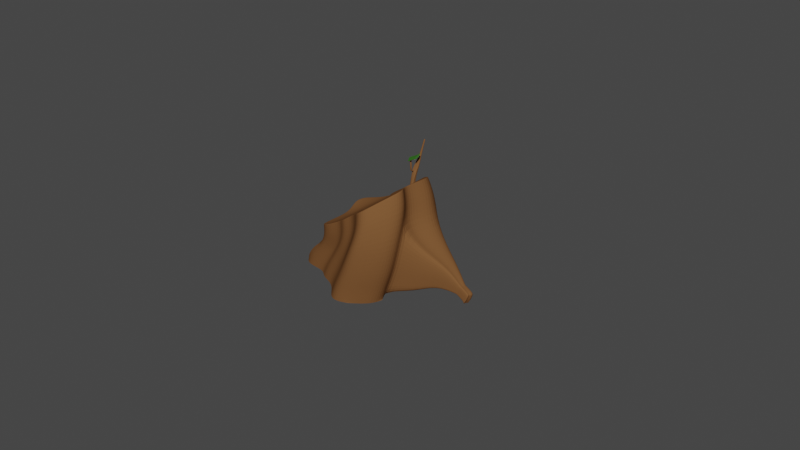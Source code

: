 # Source: stump.blend  (saved by Blender 2.83.20; exported with 4.5.12 LTS)
import bpy
from mathutils import Matrix  # noqa: F401  (used for matrix-valued properties, if any)

bpy.ops.wm.read_factory_settings(use_empty=True)
scene = bpy.context.scene
scene.name = 'Scene'

# ---- collections
col_collection = bpy.data.collections.new('Collection'); scene.collection.children.link(col_collection)

# ---- materials (node trees are filled in below, after node groups)
mat_material_004 = bpy.data.materials.new('Material.004')
mat_material_004.use_transparent_shadow = False
mat_material_003 = bpy.data.materials.new('Material.003')
mat_material_003.use_transparent_shadow = False
mat_material = bpy.data.materials.new('Material')
mat_material.alpha_threshold = 0.0
mat_material.use_transparent_shadow = False
mat_material.line_color = (0.0, 0.0, 0.0, 1.0)

# ---- material node trees
mat_material_004.use_nodes = True; mat_material_004.node_tree.nodes.clear()
_N = mat_material_004.node_tree.nodes; _L = mat_material_004.node_tree.links
n0 = _N.new('ShaderNodeBsdfPrincipled'); n0.name = 'Principled BSDF'; n0.location = (10, 300)
n0.distribution = 'GGX'
n0.subsurface_method = 'BURLEY'
n0.inputs[0].default_value = (0.1912, 0.0865, 0.0331, 1.0)
n0.inputs[2].default_value = 0.8333
n0.inputs[3].default_value = 1.45
n0.inputs[13].default_value = 0.0
n0.inputs[27].default_value = (0.0, 0.0, 0.0, 1.0)
n0.inputs[28].default_value = 1.0
n1 = _N.new('ShaderNodeOutputMaterial'); n1.name = 'Material Output'; n1.location = (439, 266)
_L.new(n0.outputs[0], n1.inputs[0])
n1.is_active_output = True
mat_material_003.use_nodes = True; mat_material_003.node_tree.nodes.clear()
_N = mat_material_003.node_tree.nodes; _L = mat_material_003.node_tree.links
n0 = _N.new('ShaderNodeBsdfPrincipled'); n0.name = 'Principled BSDF'; n0.location = (10, 300)
n0.distribution = 'GGX'
n0.subsurface_method = 'BURLEY'
n0.inputs[0].default_value = (0.03347, 0.1912, 0.007999, 1.0)
n0.inputs[2].default_value = 0.875
n0.inputs[3].default_value = 1.45
n0.inputs[4].default_value = 0.8167
n0.inputs[27].default_value = (0.0, 0.0, 0.0, 1.0)
n0.inputs[28].default_value = 1.0
n1 = _N.new('ShaderNodeOutputMaterial'); n1.name = 'Material Output'; n1.location = (300, 300)
_L.new(n0.outputs[0], n1.inputs[0])
n1.is_active_output = True
mat_material.use_nodes = True; mat_material.node_tree.nodes.clear()
_N = mat_material.node_tree.nodes; _L = mat_material.node_tree.links
n0 = _N.new('ShaderNodeOutputMaterial'); n0.name = 'Material Output'; n0.location = (300, 300)
n1 = _N.new('ShaderNodeBsdfPrincipled'); n1.name = 'Principled BSDF'; n1.location = (10, 300)
n1.distribution = 'GGX'
n1.subsurface_method = 'BURLEY'
n1.inputs[2].default_value = 0.4
n1.inputs[3].default_value = 1.45
n1.inputs[27].default_value = (0.0, 0.0, 0.0, 1.0)
n1.inputs[28].default_value = 1.0
_L.new(n1.outputs[0], n0.inputs[0])
n0.is_active_output = True

# ---- world
world_world = bpy.data.worlds.new('World'); scene.world = world_world
world_world.use_nodes = True; world_world.node_tree.nodes.clear()
_N = world_world.node_tree.nodes; _L = world_world.node_tree.links
n0 = _N.new('ShaderNodeOutputWorld'); n0.name = 'World Output'; n0.location = (300, 300)
n1 = _N.new('ShaderNodeBackground'); n1.name = 'Background'; n1.location = (10, 300)
n1.inputs[0].default_value = (0.05088, 0.05088, 0.05088, 1.0)
_L.new(n1.outputs[0], n0.inputs[0])
n0.is_active_output = True
world_world.color = (0.05088, 0.05088, 0.05088)
world_world.use_sun_shadow = False
world_world.sun_shadow_jitter_overblur = 0.0

# ---- meshes
me_circle = bpy.data.meshes.new('Circle')
me_circle.from_pydata([(-0.1241, 0.7577, 0.01351), (-0.2436, 0.8855, 0.005275), (-0.3862, 0.9169, 0.000386), (-0.5556, 0.8315, 2.205e-05), (-0.7072, 0.7071, 2.909e-05), (-0.8315, 0.5556, 1.705e-05), (-0.8587, 0.4094, 0.009285), (-0.7728, 0.2819, 0.02827), (-0.7132, 0.1203, 0.0396), (-0.7677, -0.107, 0.02878), (-0.8178, -0.3444, 0.01507), (-0.709, -0.5629, 0.02532), (-0.5028, -0.7806, 0.05219), (-0.3153, -0.9574, 0.07064), (-0.2077, -1.008, 0.04864), (-0.137, -1.003, 0.01461), (0.04152, -0.9667, 0.002291), (0.301, -0.8965, 0.005769), (0.5494, -0.7877, 0.008022), (0.7493, -0.6721, 0.009043), (0.8726, -0.5692, 0.007016), (0.9346, -0.4656, 0.002553), (0.9618, -0.3424, -0.002258), (0.9792, -0.1845, -0.005016), (0.9944, 0.00816, -0.004905), (0.9745, 0.2028, -0.004328), (0.9137, 0.3826, -0.003128), (0.7747, 0.4677, 0.001864), (0.5736, 0.4722, 0.01029), (0.3824, 0.4884, 0.0201), (0.2613, 0.6044, 0.02703), (0.03324, 0.6389, 0.0223), (-0.5319, 0.613, 1.366), (-0.6579, 0.6977, 1.444), (-0.7736, 0.6869, 1.525), (-0.8761, 0.5607, 1.61), (-0.9552, 0.4034, 1.682), (-1.007, 0.2285, 1.734), (-0.9843, 0.08674, 1.739), (-0.8767, -0.006757, 1.689), (-0.7838, -0.1388, 1.643), (-0.7725, -0.3658, 1.641), (-0.7563, -0.6006, 1.631), (-0.614, -0.7722, 1.551), (-0.3902, -0.9147, 1.428), (-0.2499, -1.018, 1.333), (-0.2114, -1.062, 1.278), (-0.1958, -1.055, 1.228), (-0.09255, -1.003, 1.144), (0.1174, -0.9009, 1.016), (0.3051, -0.7666, 0.9072), (0.5423, -0.678, 0.8503), (0.6687, -0.5835, 0.8345), (0.7031, -0.45, 0.8089), (0.6355, -0.299, 0.7522), (0.5873, -0.1278, 0.7286), (0.5749, 0.05984, 0.7301), (0.5325, 0.2455, 0.7486), (0.4572, 0.412, 0.7867), (0.3131, 0.4957, 0.851), (0.1196, 0.4961, 0.9454), (-0.05994, 0.4918, 1.05), (-0.1955, 0.5775, 1.136), (-0.3782, 0.547, 1.268), (-0.41, -0.9914, 0.2813), (-0.4848, -0.9697, 0.4954), (-0.5418, -0.9862, 0.7308), (-0.5115, -1.011, 0.96), (-0.3799, -1.026, 1.156), (-0.3226, -1.068, 1.102), (-0.4319, -1.065, 0.9073), (-0.4387, -1.045, 0.6848), (-0.382, -1.03, 0.4623), (-0.3051, -1.054, 0.2501), (-0.1973, 0.7454, 0.2131), (-0.301, 0.7326, 0.4193), (-0.3959, 0.7155, 0.6385), (-0.5087, 0.7018, 0.8898), (-0.5817, 0.6565, 1.156), (-0.7083, 0.7532, 1.222), (-0.6213, 0.8191, 0.9253), (-0.5099, 0.8396, 0.6543), (-0.4185, 0.8595, 0.4234), (-0.3153, 0.8727, 0.2079), (0.6942, 0.4619, 0.1705), (0.577, 0.4612, 0.3011), (0.4613, 0.465, 0.4221), (0.3793, 0.4697, 0.5511), (0.3181, 0.4885, 0.6873), (0.107, 0.4986, 0.7733), (0.1662, 0.4799, 0.6185), (0.265, 0.4595, 0.474), (0.3731, 0.4607, 0.3296), (0.489, 0.4647, 0.1825), (-0.3047, -1.066, 1.038), (-0.3777, -1.06, 0.8441), (-0.3684, -1.042, 0.6385), (-0.3098, -1.028, 0.4226), (-0.2311, -1.049, 0.2147), (-0.8311, 0.7528, 1.293), (-0.7583, 0.8364, 0.9739), (-0.6486, 0.874, 0.6816), (-0.5627, 0.8901, 0.4346), (-0.4592, 0.9038, 0.2072), (-0.08307, 0.4994, 0.8714), (-0.02426, 0.4878, 0.6961), (0.0779, 0.4718, 0.5279), (0.1902, 0.4702, 0.3647), (0.2996, 0.479, 0.2002), (0.003588, -0.9569, 0.7394), (-0.07817, -0.9857, 0.6956), (-0.002743, -0.9801, 0.6082), (-0.1242, -0.9903, 0.3989), (-0.03225, -0.9782, 0.194), (-0.9498, 0.6349, 1.371), (-0.9019, 0.7353, 1.029), (-0.8146, 0.7864, 0.7193), (-0.7345, 0.8037, 0.4552), (-0.6321, 0.8183, 0.2134), (-0.2297, 0.5967, 0.9501), (-0.1566, 0.596, 0.7533), (-0.02956, 0.5804, 0.5677), (0.08189, 0.5828, 0.3901), (0.1826, 0.5945, 0.2138), (0.06814, -0.9276, 0.7682), (0.08524, -0.9672, 0.5809), (0.1319, -0.9395, 0.4653), (0.2605, -0.978, 0.1946), (-1.047, 0.4838, 1.436), (-1.026, 0.6108, 1.072), (-0.9591, 0.6609, 0.75), (-0.8826, 0.6791, 0.4712), (-0.7828, 0.6939, 0.2182), (-0.4243, 0.5776, 1.07), (-0.3689, 0.6022, 0.8388), (-0.2555, 0.6081, 0.6153), (-0.1448, 0.6148, 0.4105), (-0.04395, 0.6274, 0.2167), (0.1137, -0.911, 0.7106), (0.1486, -0.8939, 0.6527), (0.1109, -0.9355, 0.594), (0.3313, -0.9016, 0.4252), (0.4968, -0.8392, 0.2223), (-1.118, 0.3125, 1.486), (-1.126, 0.4587, 1.104), (-1.077, 0.5085, 0.7743), (-1.004, 0.5275, 0.4833), (-0.9059, 0.5424, 0.2216), (0.494, -0.7155, 0.6759), (0.448, -0.687, 0.5558), (0.54, -0.7336, 0.4542), (0.6485, -0.7588, 0.3745), (0.6688, -0.6731, 0.1708), (-1.107, 0.1663, 1.495), (-1.14, 0.3112, 1.119), (-1.101, 0.3622, 0.7901), (-1.031, 0.3816, 0.4971), (-0.9347, 0.3965, 0.233), (0.6264, -0.5951, 0.6742), (0.5214, -0.5522, 0.4884), (0.6151, -0.5857, 0.4097), (0.6875, -0.5651, 0.2835), (0.8006, -0.5741, 0.1721), (-0.9992, 0.05409, 1.462), (-1.052, 0.1755, 1.125), (-1.016, 0.2343, 0.7989), (-0.9493, 0.2531, 0.5131), (-0.8526, 0.2686, 0.2522), (0.6448, -0.4524, 0.6349), (0.5533, -0.4482, 0.4575), (0.6612, -0.4696, 0.3886), (0.834, -0.4778, 0.3482), (0.8644, -0.4693, 0.1795), (-0.9115, -0.08423, 1.422), (-0.9783, 0.0204, 1.104), (-1.945, -0.2814, 0.1558), (-1.938, -0.2489, 0.1618), (-1.93, -0.2179, 0.1677), (0.5932, -0.3186, 0.5913), (0.5657, -0.3265, 0.4485), (0.7282, -0.3508, 0.4074), (0.8938, -0.3735, 0.3853), (0.8963, -0.3501, 0.188), (-0.9173, -0.3159, 1.423), (-1.018, -0.2027, 1.099), (-1.507, -0.1017, 0.3568), (-1.46, -0.3579, 0.2092), (-1.498, -0.2872, 0.2219), (0.5771, -0.1516, 0.5777), (0.5839, -0.1695, 0.4423), (0.729, -0.1886, 0.4063), (0.8965, -0.2159, 0.3845), (0.9252, -0.1943, 0.1899), (-0.9187, -0.5561, 1.417), (-1.057, -0.439, 1.096), (-1.476, -0.2149, 0.254), (-1.468, -0.09287, 0.2897), (-1.449, -0.1447, 0.2851), (0.5581, 0.03944, 0.5717), (0.5892, 0.02322, 0.4469), (0.7091, 0.01259, 0.3754), (-0.7781, -0.7447, 1.351), (-0.9354, -0.654, 1.065), (-0.9406, -0.6091, 0.77), (-0.8766, -0.591, 0.4951), (-0.7901, -0.5758, 0.25), (0.5344, 0.2299, 0.5931), (0.577, 0.215, 0.469), (0.6673, 0.2081, 0.3696), (-0.5463, -0.9097, 1.247), (-0.7104, -0.861, 1.013), (-0.7288, -0.8253, 0.7509), (-0.6668, -0.8092, 0.4985), (-0.6224, -0.8337, 0.3074), (0.4639, 0.4024, 0.6273), (0.5173, 0.3908, 0.4993), (0.6057, 0.3836, 0.3895), (0.7255, 0.3757, 0.2869), (0.8387, 0.3774, 0.1657), (-0.5319, 0.613, 1.366), (-0.6579, 0.6977, 1.444), (-0.7736, 0.6869, 1.525), (-0.8761, 0.5607, 1.61), (-0.9552, 0.4034, 1.682), (-1.007, 0.2285, 1.734), (-0.9843, 0.08674, 1.739), (-0.8767, -0.006757, 1.689), (-0.7838, -0.1388, 1.643), (-0.7725, -0.3658, 1.641), (-0.7563, -0.6006, 1.631), (-0.614, -0.7722, 1.551), (-0.3902, -0.9147, 1.428), (-0.2499, -1.018, 1.333), (-0.2114, -1.062, 1.278), (-0.1958, -1.055, 1.228), (-0.09255, -1.003, 1.144), (0.1174, -0.9009, 1.016), (0.3051, -0.7666, 0.9072), (0.5351, -0.6683, 0.8515), (0.6724, -0.5789, 0.8349), (0.6959, -0.4476, 0.7991), (0.6204, -0.2944, 0.745), (0.5873, -0.1278, 0.7286), (0.5749, 0.05984, 0.7301), (0.5325, 0.2455, 0.7486), (0.4572, 0.412, 0.7867), (0.3131, 0.4957, 0.851), (0.1196, 0.4961, 0.9454), (-0.05994, 0.4918, 1.05), (-0.1955, 0.5775, 1.136), (-0.3782, 0.547, 1.268), (-0.4628, 0.4728, 1.327), (-0.5629, 0.5401, 1.388), (-0.6548, 0.5315, 1.452), (-0.7362, 0.4313, 1.52), (-0.799, 0.3064, 1.577), (-0.8405, 0.1674, 1.619), (-0.8221, 0.05486, 1.622), (-0.7367, -0.0194, 1.583), (-0.6629, -0.1243, 1.547), (-0.6539, -0.3045, 1.545), (-0.6411, -0.4911, 1.537), (-0.528, -0.6273, 1.473), (-0.3503, -0.7405, 1.375), (-0.2247, -0.8226, 1.295), (-0.1848, -0.8563, 1.248), (-0.1704, -0.8495, 1.206), (-0.07059, -0.796, 1.129), (0.0834, -0.6992, 1.028), (0.2278, -0.5837, 0.9343), (0.2946, -0.4711, 0.8868), (0.3735, -0.3764, 0.8336), (0.4241, -0.2873, 0.7942), (0.4198, -0.1832, 0.7816), (0.4051, -0.05815, 0.7796), (0.3855, 0.09016, 0.7845), (0.3424, 0.2356, 0.804), (0.2752, 0.3635, 0.8402), (0.1621, 0.4197, 0.8993), (0.02511, 0.4013, 0.9843), (-0.09236, 0.3783, 1.075), (-0.1957, 0.4446, 1.144), (-0.3407, 0.4204, 1.248), (-0.3934, 0.3277, 1.314), (-0.4619, 0.3753, 1.362), (-0.5268, 0.3691, 1.408), (-0.5847, 0.2977, 1.457), (-0.6295, 0.2087, 1.497), (-0.659, 0.1098, 1.527), (-0.646, 0.02958, 1.53), (-0.5851, -0.02332, 1.502), (-0.5325, -0.09805, 1.476), (-0.5261, -0.2264, 1.474), (-0.517, -0.3593, 1.469), (-0.4384, -0.457, 1.421), (-0.3178, -0.5364, 1.344), (-0.2434, -0.556, 1.276), (-0.1987, -0.5587, 1.232), (-0.1656, -0.5474, 1.194), (-0.09943, -0.5135, 1.14), (-0.01122, -0.452, 1.079), (0.05872, -0.3775, 1.029), (0.1117, -0.3037, 0.9905), (0.1645, -0.2358, 0.9513), (0.2307, -0.1616, 0.8999), (0.2235, -0.09091, 0.8951), (0.2081, -0.0056, 0.8984), (0.1868, 0.09929, 0.9053), (0.1507, 0.1995, 0.9238), (0.09994, 0.2856, 0.9543), (0.03105, 0.3101, 1.005), (-0.05136, 0.283, 1.072), (-0.1281, 0.2632, 1.141), (-0.1955, 0.3087, 1.192), (-0.3023, 0.2914, 1.262), (-0.3799, 0.2797, 1.248), (-0.444, 0.3175, 1.276), (-0.4988, 0.3118, 1.312), (-0.5444, 0.2535, 1.354), (-0.5765, 0.181, 1.393), (-0.5974, 0.1006, 1.421), (-0.586, 0.03564, 1.425), (-0.5367, -0.00717, 1.402), (-0.4942, -0.06764, 1.381), (-0.489, -0.1715, 1.38), (-0.4818, -0.2791, 1.375), (-0.4203, -0.3588, 1.334), (-0.3226, -0.4163, 1.267), (-0.2434, -0.4062, 1.218), (-0.2102, -0.3978, 1.188), (-0.1907, -0.3887, 1.164), (-0.1445, -0.3679, 1.13), (-0.08246, -0.3093, 1.087), (-0.0289, -0.2511, 1.047), (0.00936, -0.1965, 1.018), (0.03549, -0.1507, 0.9961), (0.04835, -0.1081, 0.9804), (0.05766, -0.05952, 0.9591), (0.08134, 0.004261, 0.9152), (0.08227, 0.09719, 0.905), (0.05481, 0.1788, 0.934), (0.01533, 0.2481, 0.963), (-0.03741, 0.2672, 1.005), (-0.09962, 0.2453, 1.063), (-0.1584, 0.228, 1.12), (-0.2137, 0.2645, 1.159), (-0.3004, 0.2503, 1.214), (-0.199, -0.09253, 1.16), (-0.1898, -0.1014, 1.151), (-0.1805, -0.1013, 1.143), (-0.1727, -0.09068, 1.136), (-0.1671, -0.07864, 1.131), (-0.164, -0.06508, 1.128), (-0.1667, -0.05419, 1.129), (-0.1758, -0.04738, 1.135), (-0.1823, -0.03719, 1.14), (-0.1794, -0.01707, 1.138), (-0.1704, 0.01249, 1.13), (-0.1618, 0.06732, 1.115), (-0.1887, 0.1116, 1.125), (-0.222, 0.1281, 1.146), (-0.236, 0.1332, 1.159), (-0.2413, 0.1301, 1.17), (-0.2618, 0.1159, 1.188), (-0.2929, 0.0921, 1.21), (-0.321, 0.06316, 1.231), (-0.3421, 0.0352, 1.248), (-0.3532, 0.01279, 1.258), (-0.356, -0.006818, 1.262), (-0.3515, -0.02816, 1.261), (-0.3374, -0.05345, 1.253), (-0.3007, -0.07106, 1.228), (-0.2724, -0.07606, 1.212), (-0.2609, -0.08502, 1.206), (-0.2511, -0.08651, 1.2), (-0.2398, -0.08143, 1.193), (-0.2291, -0.07831, 1.187), (-0.2219, -0.08813, 1.182), (-0.2087, -0.08492, 1.17), (-0.1833, -0.1762, 1.165), (-0.1632, -0.1744, 1.151), (-0.1458, -0.1675, 1.137), (-0.1317, -0.1527, 1.123), (-0.1225, -0.1366, 1.113), (-0.1162, -0.115, 1.106), (-0.1155, -0.09146, 1.102), (-0.1214, -0.06791, 1.104), (-0.1294, -0.04147, 1.106), (-0.1354, -0.009157, 1.107), (-0.1422, 0.02425, 1.109), (-0.1649, 0.05462, 1.125), (-0.202, 0.07984, 1.147), (-0.2354, 0.09677, 1.167), (-0.25, 0.102, 1.18), (-0.2559, 0.09882, 1.189), (-0.2778, 0.08413, 1.205), (-0.3111, 0.05979, 1.226), (-0.3407, 0.03033, 1.246), (-0.3616, 0.00212, 1.263), (-0.3723, -0.02033, 1.274), (-0.3751, -0.03987, 1.279), (-0.3726, -0.06086, 1.279), (-0.3677, -0.08687, 1.278), (-0.361, -0.1185, 1.276), (-0.3499, -0.1488, 1.27), (-0.3342, -0.1748, 1.261), (-0.3121, -0.1798, 1.245), (-0.2859, -0.1746, 1.228), (-0.2586, -0.1725, 1.212), (-0.2343, -0.1811, 1.199), (-0.2063, -0.1759, 1.181), (0.9944, 0.00816, -0.004905), (0.9792, -0.1845, -0.005016), (0.9745, 0.2028, -0.004328), (0.9137, 0.3826, -0.003128), (0.9219, -0.1931, 0.1858), (0.8387, 0.3774, 0.1657), (0.7509, -0.1922, 0.429), (0.8904, -0.2136, 0.382), (0.7235, 0.01072, 0.3895), (0.6684, 0.2083, 0.3701), (0.6057, 0.3836, 0.3895), (0.7255, 0.3757, 0.2869), (0.9944, 0.00816, -0.004905), (0.9792, -0.1845, -0.005016), (0.9745, 0.2028, -0.004328), (0.9137, 0.3826, -0.003128), (0.9205, -0.1924, 0.1841), (0.9341, 0.002215, 0.1825), (0.9003, 0.1984, 0.1621), (0.8387, 0.3774, 0.1657), (0.7585, -0.1937, 0.4381), (0.8867, -0.2109, 0.3828), (0.7377, 0.0085, 0.4054), (0.8721, -0.005533, 0.3545), (0.6692, 0.2084, 0.3706), (0.7879, 0.1989, 0.2778), (0.6057, 0.3836, 0.3895), (0.7255, 0.3757, 0.2869), (0.9944, 0.00816, -0.004905), (0.9792, -0.1845, -0.005016), (0.9745, 0.2028, -0.004328), (0.9102, -0.1899, 0.1659), (0.9267, 0.003355, 0.1701), (0.9003, 0.1984, 0.1621), (0.9944, 0.00816, -0.004905), (0.9792, -0.1845, -0.005016), (0.9745, 0.2028, -0.004328), (0.9078, -0.1892, 0.1613), (0.9225, 0.003821, 0.1625), (0.9003, 0.1984, 0.1621), (-1.122, -0.01428, 0.1272), (-1.163, 0.08827, 0.1214), (-1.161, -0.1616, 0.1227), (-1.193, -0.3133, 0.1143), (-1.119, -0.4555, 0.118), (-1.213, 0.08022, 0.265), (-1.775, -0.3082, 0.2369), (-1.778, -0.19, 0.2482), (-1.795, -0.1938, 0.2767), (-1.168, -0.4641, 0.2591), (-1.343, 0.01896, 0.8237), (-1.319, 0.05764, 0.6163), (-1.276, 0.0699, 0.4327), (-1.293, -0.07877, 0.8144), (-1.771, -0.2131, 0.2491), (-1.924, -0.3129, 0.17), (-1.319, -0.2228, 0.8103), (-1.78, -0.2442, 0.2431), (-1.928, -0.1944, 0.1788), (-1.346, -0.3738, 0.8047), (-1.788, -0.2768, 0.2363), (-1.944, -0.1982, 0.2073), (-1.266, -0.5143, 0.7898), (-1.269, -0.4853, 0.5989), (-1.228, -0.4736, 0.4214), (-1.485, -0.3625, 0.2812), (-1.624, -0.1526, 0.6226), (-1.593, -0.125, 0.5222), (-1.554, -0.1122, 0.4347), (-1.599, -0.2034, 0.6184), (-1.795, -0.1938, 0.2767), (-1.775, -0.3082, 0.2369), (-1.617, -0.2758, 0.605), (-1.788, -0.2768, 0.2363), (-1.78, -0.2442, 0.2431), (-1.633, -0.3513, 0.5925), (-1.778, -0.19, 0.2482), (-1.771, -0.2131, 0.2491), (-1.581, -0.4185, 0.5827), (-1.563, -0.391, 0.4796), (-1.521, -0.3726, 0.375), (-1.79, -0.3116, 0.2653), (-1.844, -0.2153, 0.3901), (-1.831, -0.2037, 0.3471), (-1.814, -0.1983, 0.3099), (-1.835, -0.2372, 0.387), (-1.921, -0.2174, 0.1797), (-1.841, -0.2679, 0.3826), (-1.929, -0.2486, 0.1741), (-1.848, -0.3004, 0.3782), (-1.937, -0.281, 0.168), (-1.831, -0.3308, 0.3743), (-1.824, -0.3209, 0.3344), (-1.808, -0.3156, 0.2982), (-1.79, -0.3116, 0.2653), (-1.844, -0.2153, 0.3901), (-1.831, -0.2037, 0.3471), (-1.814, -0.1983, 0.3099), (-1.835, -0.2372, 0.387), (-1.937, -0.1948, 0.1668), (-1.917, -0.3094, 0.1293), (-1.841, -0.2679, 0.3826), (-1.93, -0.2775, 0.1274), (-1.922, -0.2451, 0.1335), (-1.848, -0.3004, 0.3782), (-1.92, -0.191, 0.1383), (-1.913, -0.214, 0.1392), (-1.831, -0.3308, 0.3743), (-1.824, -0.3209, 0.3344), (-1.808, -0.3156, 0.2982), (-1.94, -0.3166, 0.1981), (-1.994, -0.2197, 0.3207), (-1.981, -0.208, 0.2777), (-1.964, -0.2026, 0.2404), (-1.984, -0.2416, 0.3176), (-1.991, -0.2722, 0.3131), (-1.997, -0.3047, 0.3088), (-1.981, -0.3352, 0.3049), (-1.974, -0.3257, 0.2656), (-1.959, -0.3207, 0.23), (-1.933, -0.3132, 0.1573), (-1.987, -0.2163, 0.2802), (-1.973, -0.2046, 0.2372), (-1.957, -0.1992, 0.2), (-1.977, -0.2382, 0.2771), (-1.965, -0.2275, 0.236), (-1.95, -0.2222, 0.2001), (-1.983, -0.2688, 0.2727), (-1.973, -0.2586, 0.2313), (-1.957, -0.2533, 0.1944), (-1.99, -0.3013, 0.2683), (-1.981, -0.2912, 0.2263), (-1.965, -0.2857, 0.1889), (-1.974, -0.3321, 0.2654), (-1.967, -0.3225, 0.2253), (-1.952, -0.3174, 0.1893), (-0.5556, 0.8315, 2.205e-05), (-0.7072, 0.7071, 2.909e-05), (-0.8315, 0.5556, 1.705e-05), (-0.8587, 0.4094, 0.009285), (-0.8121, -0.3431, 0.01095), (-0.7074, -0.5625, 0.02419), (-1.945, -0.2814, 0.1558), (-1.46, -0.3579, 0.2092), (-1.193, -0.3133, 0.1143), (-1.119, -0.4555, 0.118), (-1.924, -0.3129, 0.17), (-1.775, -0.3082, 0.2369), (-1.788, -0.2768, 0.2363), (-1.921, -0.2174, 0.1797), (-1.79, -0.3116, 0.2653), (-1.917, -0.3094, 0.1293), (-1.93, -0.2775, 0.1274), (-1.913, -0.214, 0.1392), (-1.94, -0.3166, 0.1981), (-1.933, -0.3132, 0.1573), (-1.965, -0.2857, 0.1889), (-1.952, -0.3174, 0.1893), (-0.1414, -1.014, 0.8787), (-0.1796, -1.015, 0.7441), (-0.1599, -1.004, 0.6186), (0.2223, -0.8053, 0.7226), (0.2048, -0.832, 0.6421), (0.2226, -0.8624, 0.5627), (0.05886, -0.9603, 0.5619), (0.06963, -0.9399, 0.7315), (-0.01607, -0.961, 0.7655), (-0.04892, -0.9751, 0.6877), (-0.02788, -0.9832, 0.5976), (0.1282, -0.8962, 0.7305), (0.131, -0.9116, 0.6494), (0.1208, -0.9232, 0.5812), (0.06356, -0.9641, 0.5791), (0.06851, -0.9335, 0.7401), (0.106, -1.03, 0.6866), (0.1319, -1.085, 0.6975), (0.1247, -1.058, 0.5802), (0.1764, -0.9976, 0.6495), (0.03759, -1.081, 0.6629), (0.08344, -1.05, 0.6774), (0.09146, -1.079, 0.6192), (0.1334, -1.017, 0.6751), (0.1468, -1.035, 0.6196), (0.0605, -1.052, 0.7053), (0.0758, -1.07, 0.6509), (0.06492, -1.093, 0.6001), (0.1498, -0.9961, 0.6994), (0.1503, -1.019, 0.648), (0.1656, -1.023, 0.6001), (0.1245, -1.06, 0.6067), (0.1021, -1.019, 0.7215), (0.1208, -1.062, 0.6838), (0.1399, -1.102, 0.7197), (0.1661, -1.116, 0.6176), (0.1732, -1.053, 0.6568), (0.1018, -1.116, 0.6539), (0.1021, -1.089, 0.675), (0.1308, -1.136, 0.626), (0.1493, -1.048, 0.6774), (0.1807, -1.078, 0.6326), (0.1459, -1.114, 0.7393), (0.1952, -1.152, 0.6509), (0.1889, -1.078, 0.6802), (0.1281, -1.161, 0.6729), (0.1172, -1.117, 0.6903), (0.1636, -1.18, 0.6553), (0.1601, -1.07, 0.695), (0.2038, -1.109, 0.6621), (0.154, -1.13, 0.7665), (0.2109, -1.175, 0.6795), (0.2004, -1.096, 0.7064), (0.1414, -1.182, 0.6974), (0.1271, -1.136, 0.7123), (0.1793, -1.203, 0.6833), (0.1686, -1.086, 0.7188), (0.2179, -1.13, 0.6895), (0.1645, -1.152, 0.8059), (0.221, -1.188, 0.7029), (0.2088, -1.109, 0.7288), (0.1501, -1.195, 0.7175), (0.1341, -1.15, 0.7312), (0.1892, -1.215, 0.7058), (0.175, -1.097, 0.7396), (0.2273, -1.143, 0.7121), (0.1726, -1.172, 0.8461), (0.2334, -1.202, 0.7365), (0.2185, -1.124, 0.7598), (0.1624, -1.212, 0.7458), (0.1438, -1.168, 0.7578), (0.2025, -1.225, 0.7376), (0.1835, -1.113, 0.7688), (0.2387, -1.161, 0.7452), (0.1726, -1.172, 0.8461), (0.2447, -1.216, 0.7816), (0.2286, -1.144, 0.8044), (0.1789, -1.229, 0.7865), (0.1568, -1.19, 0.7966), (0.217, -1.235, 0.7805), (0.1936, -1.134, 0.8108), (0.249, -1.18, 0.7919), (0.1794, -1.19, 0.8868), (0.2491, -1.223, 0.8215), (0.2354, -1.159, 0.8473), (0.188, -1.241, 0.8247), (0.1665, -1.209, 0.8356), (0.223, -1.242, 0.8185), (0.201, -1.152, 0.8523), (0.2546, -1.19, 0.8343), (0.1854, -1.224, 0.9699), (0.2487, -1.222, 0.8216), (0.2355, -1.159, 0.8473), (0.1875, -1.241, 0.8245), (0.1665, -1.209, 0.8356), (0.222, -1.242, 0.8183), (0.201, -1.152, 0.8523), (0.2548, -1.189, 0.8346), (0.2078, -1.261, 1.127), (0.2553, -1.232, 0.8645), (0.2413, -1.173, 0.8879), (0.1942, -1.255, 0.863), (0.1742, -1.227, 0.8743), (0.2278, -1.254, 0.8593), (0.207, -1.168, 0.8925), (0.2612, -1.199, 0.8763), (0.1985, -1.349, 1.261), (0.2634, -1.262, 0.9547), (0.2459, -1.204, 0.9749), (0.2021, -1.281, 0.9499), (0.1823, -1.26, 0.958), (0.2363, -1.283, 0.9485), (0.2117, -1.201, 0.9769), (0.2674, -1.23, 0.9656), (0.1917, -1.399, 1.467), (0.2666, -1.297, 1.124), (0.2315, -1.293, 1.208), (0.2185, -1.32, 1.116), (0.2033, -1.295, 1.119), (0.2447, -1.32, 1.118), (0.2516, -1.284, 1.201), (0.2713, -1.263, 1.133), (0.1885, -1.443, 1.601), (0.2441, -1.367, 1.265), (0.2198, -1.28, 1.192), (0.2103, -1.378, 1.262), (0.1976, -1.365, 1.261), (0.2294, -1.378, 1.264), (0.2398, -1.271, 1.185), (0.2451, -1.35, 1.267), (0.1827, -1.477, 1.708), (0.225, -1.414, 1.464), (0.2164, -1.391, 1.471), (0.2007, -1.423, 1.46), (0.1912, -1.412, 1.463), (0.2145, -1.423, 1.461), (0.2022, -1.39, 1.47), (0.2258, -1.401, 1.468), (0.2134, -1.455, 1.599), (0.207, -1.438, 1.604), (0.1952, -1.461, 1.596), (0.1881, -1.454, 1.598), (0.2056, -1.462, 1.597), (0.1964, -1.437, 1.604), (0.214, -1.445, 1.602), (0.194, -1.486, 1.706), (0.2076, -1.489, 1.705), (0.2012, -1.471, 1.711), (0.1892, -1.495, 1.703), (0.1824, -1.487, 1.705), (0.1998, -1.496, 1.703), (0.1906, -1.471, 1.71), (0.2082, -1.479, 1.709), (0.2126, -1.338, 1.264), (0.1519, -1.278, 1.184), (0.2523, -1.238, 1.14), (0.3132, -1.297, 1.221), (0.2369, -1.204, 1.241), (0.2478, -1.223, 1.25), (0.2282, -1.236, 1.247), (0.2176, -1.217, 1.238), (0.2456, -1.209, 1.246), (0.2421, -1.232, 1.25), (0.2189, -1.232, 1.244), (0.2238, -1.207, 1.238), (0.2309, -1.226, 1.28), (0.2091, -1.224, 1.271), (0.2126, -1.201, 1.268), (0.2386, -1.194, 1.418), (0.234, -1.216, 1.426), (0.2211, -1.183, 1.418), (0.2454, -1.219, 1.451), (0.2374, -1.234, 1.461), (0.2145, -1.218, 1.452), (0.2247, -1.205, 1.444), (0.1946, -1.33, 1.485), (0.2221, -1.129, 1.418), (0.3102, -1.251, 1.428), (0.1443, -1.179, 1.463), (0.2587, -1.295, 1.452), (0.09935, -1.306, 1.518), (0.2528, -1.192, 1.429), (0.2836, -1.271, 1.443), (0.1885, -1.151, 1.439), (0.1304, -1.191, 1.466), (0.2254, -1.311, 1.47), (0.09935, -1.306, 1.518), (0.09935, -1.306, 1.518), (0.1443, -1.179, 1.463), (0.2403, -1.211, 1.434), (0.249, -1.196, 1.421), (0.3062, -1.254, 1.419), (0.28, -1.274, 1.434), (0.1824, -1.251, 1.458), (0.2264, -1.231, 1.446), (0.2555, -1.296, 1.443), (0.2221, -1.313, 1.461), (0.1282, -1.193, 1.457), (0.142, -1.181, 1.454), (0.1852, -1.154, 1.431), (0.2184, -1.133, 1.41), (0.1911, -1.332, 1.476)], [(749, 755), (755, 756), (747, 757)], [(69, 68, 45, 46), (79, 78, 32, 33), (89, 88, 59, 60), (94, 69, 46, 47), (99, 79, 33, 34), (104, 89, 60, 61), (569, 94, 47, 48), (114, 99, 34, 35), (119, 104, 61, 62), (576, 569, 48, 49), (128, 114, 35, 36), (133, 119, 62, 63), (572, 576, 49, 50), (143, 128, 36, 37), (78, 133, 63, 32), (148, 572, 50, 51), (153, 143, 37, 38), (158, 148, 51, 52), (163, 153, 38, 39), (168, 158, 52, 53), (173, 163, 39, 40), (178, 168, 53, 54), (183, 173, 40, 41), (188, 178, 54, 55), (193, 183, 41, 42), (198, 188, 55, 56), (201, 193, 42, 43), (206, 198, 56, 57), (209, 201, 43, 44), (214, 206, 57, 58), (68, 209, 44, 45), (88, 214, 58, 59), (27, 26, 218, 84), (84, 218, 217, 85), (85, 217, 216, 86), (86, 216, 215, 87), (87, 215, 214, 88), (13, 12, 213, 64), (64, 213, 212, 65), (65, 212, 211, 66), (66, 211, 210, 67), (67, 210, 209, 68), (217, 218, 416, 422), (218, 26, 414, 416), (191, 190, 417, 418), (216, 208, 207, 215), (215, 207, 206, 214), (12, 11, 205, 213), (213, 205, 204, 212), (212, 204, 203, 211), (211, 203, 202, 210), (210, 202, 201, 209), (208, 216, 421, 420), (24, 23, 412, 411), (200, 208, 420, 419), (208, 200, 199, 207), (207, 199, 198, 206), (204, 205, 460, 475), (205, 11, 455, 460), (164, 174, 464, 461), (194, 202, 473, 470), (202, 194, 193, 201), (216, 217, 422, 421), (190, 200, 419, 417), (26, 25, 413, 414), (200, 190, 189, 199), (199, 189, 188, 198), (7, 167, 456, 452), (543, 546, 568, 567), (203, 204, 475, 474), (10, 9, 453, 454), (194, 184, 183, 193), (23, 22, 182, 192), (192, 182, 181, 191), (191, 181, 180, 190), (190, 180, 179, 189), (189, 179, 178, 188), (202, 203, 474, 473), (9, 8, 451, 453), (174, 184, 467, 464), (167, 166, 463, 456), (184, 174, 173, 183), (22, 21, 172, 182), (182, 172, 171, 181), (181, 171, 170, 180), (180, 170, 169, 179), (179, 169, 168, 178), (8, 7, 452, 451), (166, 165, 462, 463), (165, 164, 461, 462), (184, 194, 470, 467), (174, 164, 163, 173), (21, 20, 162, 172), (172, 162, 161, 171), (171, 161, 160, 170), (170, 160, 159, 169), (169, 159, 158, 168), (7, 6, 157, 167), (167, 157, 156, 166), (166, 156, 155, 165), (165, 155, 154, 164), (164, 154, 153, 163), (20, 19, 152, 162), (162, 152, 151, 161), (161, 151, 150, 160), (160, 150, 149, 159), (159, 149, 148, 158), (6, 5, 147, 157), (157, 147, 146, 156), (156, 146, 145, 155), (155, 145, 144, 154), (154, 144, 143, 153), (19, 18, 142, 152), (152, 142, 141, 151), (151, 141, 574, 150), (150, 574, 573, 149), (149, 573, 572, 148), (0, 31, 137, 74), (74, 137, 136, 75), (75, 136, 135, 76), (76, 135, 134, 77), (77, 134, 133, 78), (5, 4, 132, 147), (147, 132, 131, 146), (146, 131, 130, 145), (145, 130, 129, 144), (144, 129, 128, 143), (18, 17, 127, 142), (142, 127, 126, 141), (141, 126, 125, 574), (111, 578, 589, 596), (581, 140, 599, 588), (31, 30, 123, 137), (137, 123, 122, 136), (136, 122, 121, 135), (135, 121, 120, 134), (134, 120, 119, 133), (4, 3, 118, 132), (132, 118, 117, 131), (131, 117, 116, 130), (130, 116, 115, 129), (129, 115, 114, 128), (17, 16, 113, 127), (127, 113, 112, 126), (126, 112, 571, 125), (584, 138, 597, 601), (109, 584, 601, 594), (30, 29, 108, 123), (123, 108, 107, 122), (122, 107, 106, 121), (121, 106, 105, 120), (120, 105, 104, 119), (3, 2, 103, 118), (118, 103, 102, 117), (117, 102, 101, 116), (116, 101, 100, 115), (115, 100, 99, 114), (16, 15, 98, 113), (113, 98, 97, 112), (112, 97, 96, 571), (571, 96, 95, 570), (570, 95, 94, 569), (29, 28, 93, 108), (108, 93, 92, 107), (107, 92, 91, 106), (106, 91, 90, 105), (105, 90, 89, 104), (2, 1, 83, 103), (103, 83, 82, 102), (102, 82, 81, 101), (101, 81, 80, 100), (100, 80, 79, 99), (15, 14, 73, 98), (98, 73, 72, 97), (97, 72, 71, 96), (96, 71, 70, 95), (95, 70, 69, 94), (28, 27, 84, 93), (93, 84, 85, 92), (92, 85, 86, 91), (91, 86, 87, 90), (90, 87, 88, 89), (1, 0, 74, 83), (83, 74, 75, 82), (82, 75, 76, 81), (81, 76, 77, 80), (80, 77, 78, 79), (14, 13, 64, 73), (73, 64, 65, 72), (72, 65, 66, 71), (71, 66, 67, 70), (70, 67, 68, 69), (41, 40, 227, 228), (55, 54, 241, 242), (42, 41, 228, 229), (56, 55, 242, 243), (43, 42, 229, 230), (57, 56, 243, 244), (44, 43, 230, 231), (58, 57, 244, 245), (45, 44, 231, 232), (59, 58, 245, 246), (46, 45, 232, 233), (33, 32, 219, 220), (60, 59, 246, 247), (47, 46, 233, 234), (34, 33, 220, 221), (61, 60, 247, 248), (48, 47, 234, 235), (35, 34, 221, 222), (62, 61, 248, 249), (49, 48, 235, 236), (36, 35, 222, 223), (63, 62, 249, 250), (50, 49, 236, 237), (37, 36, 223, 224), (32, 63, 250, 219), (51, 50, 237, 238), (38, 37, 224, 225), (52, 51, 238, 239), (39, 38, 225, 226), (53, 52, 239, 240), (40, 39, 226, 227), (54, 53, 240, 241), (246, 245, 277, 278), (233, 232, 264, 265), (220, 219, 251, 252), (247, 246, 278, 279), (234, 233, 265, 266), (221, 220, 252, 253), (248, 247, 279, 280), (235, 234, 266, 267), (222, 221, 253, 254), (249, 248, 280, 281), (236, 235, 267, 268), (223, 222, 254, 255), (250, 249, 281, 282), (237, 236, 268, 269), (224, 223, 255, 256), (219, 250, 282, 251), (238, 237, 269, 270), (225, 224, 256, 257), (239, 238, 270, 271), (226, 225, 257, 258), (240, 239, 271, 272), (227, 226, 258, 259), (241, 240, 272, 273), (228, 227, 259, 260), (242, 241, 273, 274), (229, 228, 260, 261), (243, 242, 274, 275), (230, 229, 261, 262), (244, 243, 275, 276), (231, 230, 262, 263), (245, 244, 276, 277), (232, 231, 263, 264), (254, 253, 285, 286), (281, 280, 312, 313), (268, 267, 299, 300), (255, 254, 286, 287), (282, 281, 313, 314), (269, 268, 300, 301), (256, 255, 287, 288), (251, 282, 314, 283), (270, 269, 301, 302), (257, 256, 288, 289), (271, 270, 302, 303), (258, 257, 289, 290), (272, 271, 303, 304), (259, 258, 290, 291), (273, 272, 304, 305), (260, 259, 291, 292), (274, 273, 305, 306), (261, 260, 292, 293), (275, 274, 306, 307), (262, 261, 293, 294), (276, 275, 307, 308), (263, 262, 294, 295), (277, 276, 308, 309), (264, 263, 295, 296), (278, 277, 309, 310), (265, 264, 296, 297), (252, 251, 283, 284), (279, 278, 310, 311), (266, 265, 297, 298), (253, 252, 284, 285), (280, 279, 311, 312), (267, 266, 298, 299), (289, 288, 320, 321), (303, 302, 334, 335), (290, 289, 321, 322), (304, 303, 335, 336), (291, 290, 322, 323), (305, 304, 336, 337), (292, 291, 323, 324), (306, 305, 337, 338), (293, 292, 324, 325), (307, 306, 338, 339), (294, 293, 325, 326), (308, 307, 339, 340), (295, 294, 326, 327), (309, 308, 340, 341), (296, 295, 327, 328), (310, 309, 341, 342), (297, 296, 328, 329), (284, 283, 315, 316), (311, 310, 342, 343), (298, 297, 329, 330), (285, 284, 316, 317), (312, 311, 343, 344), (299, 298, 330, 331), (286, 285, 317, 318), (313, 312, 344, 345), (300, 299, 331, 332), (287, 286, 318, 319), (314, 313, 345, 346), (301, 300, 332, 333), (288, 287, 319, 320), (283, 314, 346, 315), (302, 301, 333, 334), (324, 323, 355, 356), (338, 337, 369, 370), (325, 324, 356, 357), (339, 338, 370, 371), (326, 325, 357, 358), (340, 339, 371, 372), (327, 326, 358, 359), (341, 340, 372, 373), (328, 327, 359, 360), (342, 341, 373, 374), (329, 328, 360, 361), (316, 315, 347, 348), (343, 342, 374, 375), (330, 329, 361, 362), (317, 316, 348, 349), (344, 343, 375, 376), (331, 330, 362, 363), (318, 317, 349, 350), (345, 344, 376, 377), (332, 331, 363, 364), (319, 318, 350, 351), (346, 345, 377, 378), (333, 332, 364, 365), (320, 319, 351, 352), (315, 346, 378, 347), (334, 333, 365, 366), (321, 320, 352, 353), (335, 334, 366, 367), (322, 321, 353, 354), (336, 335, 367, 368), (323, 322, 354, 355), (337, 336, 368, 369), (359, 358, 390, 391), (373, 372, 404, 405), (360, 359, 391, 392), (374, 373, 405, 406), (361, 360, 392, 393), (348, 347, 379, 380), (375, 374, 406, 407), (362, 361, 393, 394), (349, 348, 380, 381), (376, 375, 407, 408), (363, 362, 394, 395), (350, 349, 381, 382), (377, 376, 408, 409), (364, 363, 395, 396), (351, 350, 382, 383), (378, 377, 409, 410), (365, 364, 396, 397), (352, 351, 383, 384), (347, 378, 410, 379), (366, 365, 397, 398), (353, 352, 384, 385), (367, 366, 398, 399), (354, 353, 385, 386), (368, 367, 399, 400), (355, 354, 386, 387), (369, 368, 400, 401), (356, 355, 387, 388), (370, 369, 401, 402), (357, 356, 388, 389), (371, 370, 402, 403), (358, 357, 389, 390), (372, 371, 403, 404), (416, 414, 426, 430), (417, 419, 433, 431), (414, 413, 425, 426), (415, 418, 432, 427), (413, 411, 423, 425), (422, 416, 430, 438), (418, 417, 431, 432), (411, 412, 424, 423), (420, 421, 437, 435), (25, 24, 411, 413), (192, 191, 418, 415), (23, 192, 415, 412), (426, 425, 429, 430), (430, 429, 436, 438), (438, 436, 435, 437), (428, 429, 444, 443), (429, 428, 434, 436), (436, 434, 433, 435), (423, 424, 440, 439), (428, 427, 432, 434), (434, 432, 431, 433), (421, 422, 438, 437), (419, 420, 435, 433), (412, 415, 427, 424), (439, 440, 446, 445), (440, 442, 448, 446), (429, 425, 441, 444), (424, 427, 442, 440), (425, 423, 439, 441), (427, 428, 443, 442), (447, 445, 449, 450), (445, 446, 448, 449), (443, 444, 450, 449), (441, 439, 445, 447), (442, 443, 449, 448), (444, 441, 447, 450), (470, 473, 489, 486), (452, 456, 185, 196), (456, 463, 479, 185), (455, 454, 187, 186), (463, 462, 478, 479), (454, 453, 195, 187), (461, 464, 480, 477), (462, 461, 477, 478), (467, 470, 486, 483), (453, 451, 197, 195), (475, 460, 476, 491), (460, 455, 186, 476), (451, 452, 196, 197), (474, 475, 491, 490), (473, 474, 490, 489), (464, 467, 483, 480), (479, 478, 494, 495), (195, 197, 465, 468), (477, 480, 496, 493), (478, 477, 493, 494), (187, 195, 468, 471), (483, 486, 500, 498), (491, 476, 492, 504), (186, 187, 471, 457), (476, 186, 457, 492), (490, 491, 504, 503), (196, 185, 459, 458), (489, 490, 503, 502), (480, 483, 498, 496), (486, 489, 502, 500), (185, 479, 495, 459), (197, 196, 458, 465), (465, 458, 487, 488), (503, 504, 520, 519), (457, 471, 484, 482), (502, 503, 519, 518), (496, 498, 512, 509), (500, 502, 518, 515), (459, 495, 508, 481), (495, 494, 507, 508), (471, 468, 485, 484), (493, 496, 509, 506), (494, 493, 506, 507), (498, 500, 515, 512), (468, 465, 488, 485), (458, 459, 481, 487), (504, 492, 505, 520), (492, 457, 482, 505), (515, 518, 528, 527), (488, 487, 469, 497), (481, 508, 524, 472), (485, 488, 497, 499), (508, 507, 523, 524), (506, 509, 525, 522), (484, 485, 499, 501), (507, 506, 522, 523), (512, 515, 527, 526), (520, 505, 521, 530), (482, 484, 501, 466), (5, 6, 550, 549), (487, 481, 472, 469), (519, 520, 530, 529), (518, 519, 529, 528), (509, 512, 526, 525), (524, 523, 533, 534), (522, 525, 535, 532), (523, 522, 532, 533), (526, 527, 541, 538), (530, 521, 531, 546), (469, 472, 510, 516), (497, 517, 564, 560), (529, 530, 546, 545), (466, 501, 513, 511), (501, 499, 514, 513), (528, 529, 545, 544), (499, 497, 517, 514), (525, 526, 538, 535), (527, 528, 544, 541), (497, 469, 516, 517), (472, 524, 534, 510), (513, 175, 553, 563), (531, 521, 565, 566), (546, 543, 542, 545), (545, 542, 541, 544), (513, 514, 176, 175), (175, 176, 540, 543), (543, 540, 539, 542), (542, 539, 538, 541), (514, 517, 177, 176), (176, 177, 537, 540), (540, 537, 536, 539), (539, 536, 535, 538), (517, 516, 510, 177), (177, 510, 534, 537), (537, 534, 533, 536), (536, 533, 532, 535), (552, 551, 555, 556), (561, 558, 557, 565), (565, 557, 562, 566), (562, 563, 553, 566), (566, 553, 567, 568), (186, 455, 556, 554), (455, 11, 552, 556), (484, 482, 558, 559), (175, 543, 567, 553), (10, 454, 555, 551), (511, 513, 563, 562), (521, 505, 561, 565), (454, 455, 556, 555), (466, 511, 562, 557), (482, 466, 557, 558), (11, 10, 551, 552), (3, 4, 548, 547), (546, 531, 566, 568), (505, 482, 558, 561), (4, 5, 549, 548), (577, 110, 570, 569), (110, 579, 571, 570), (139, 580, 572, 573), (582, 139, 573, 574), (575, 582, 574, 125), (580, 124, 576, 572), (579, 575, 125, 571), (124, 577, 569, 576), (109, 578, 110, 577), (578, 111, 579, 110), (581, 138, 580, 139), (140, 581, 139, 582), (583, 140, 582, 575), (138, 584, 124, 580), (111, 583, 575, 579), (584, 109, 577, 124), (595, 590, 607, 606), (592, 598, 605, 609), (593, 600, 604, 610), (600, 591, 608, 604), (583, 111, 596, 587), (140, 583, 587, 599), (138, 581, 588, 597), (578, 109, 594, 589), (590, 595, 589, 594), (595, 591, 596, 589), (598, 592, 597, 588), (593, 598, 588, 599), (600, 593, 599, 587), (592, 585, 601, 597), (591, 600, 587, 596), (585, 590, 594, 601), (606, 607, 615, 614), (609, 605, 613, 617), (610, 604, 612, 618), (604, 608, 616, 612), (590, 585, 602, 607), (585, 592, 609, 602), (598, 593, 610, 605), (591, 595, 606, 608), (612, 616, 624, 620), (616, 614, 622, 624), (613, 618, 626, 621), (586, 617, 625, 603), (607, 602, 586, 615), (602, 609, 617, 586), (605, 610, 618, 613), (608, 606, 614, 616), (621, 626, 634, 629), (603, 625, 633, 611), (623, 603, 611, 631), (622, 623, 631, 630), (618, 612, 620, 626), (617, 613, 621, 625), (614, 615, 623, 622), (615, 586, 603, 623), (630, 631, 639, 638), (633, 629, 637, 641), (634, 628, 636, 642), (628, 632, 640, 636), (624, 622, 630, 632), (620, 624, 632, 628), (626, 620, 628, 634), (625, 621, 629, 633), (641, 637, 645, 649), (642, 636, 644, 650), (636, 640, 648, 644), (640, 638, 646, 648), (631, 611, 619, 639), (611, 633, 641, 619), (629, 634, 642, 637), (632, 630, 638, 640), (648, 646, 654, 656), (645, 650, 658, 653), (627, 649, 657, 635), (647, 627, 635, 655), (638, 639, 647, 646), (639, 619, 627, 647), (619, 641, 649, 627), (637, 642, 650, 645), (635, 657, 665, 643), (655, 635, 643, 663), (654, 655, 663, 662), (657, 653, 661, 665), (644, 648, 656, 652), (650, 644, 652, 658), (649, 645, 653, 657), (646, 647, 655, 654), (662, 663, 671, 670), (665, 661, 669, 673), (666, 660, 668, 674), (660, 664, 672, 668), (653, 658, 666, 661), (656, 654, 662, 664), (652, 656, 664, 660), (658, 652, 660, 666), (674, 668, 676, 682), (668, 672, 680, 676), (672, 670, 678, 680), (669, 674, 682, 677), (663, 643, 651, 671), (643, 665, 673, 651), (661, 666, 674, 669), (664, 662, 670, 672), (680, 678, 686, 688), (677, 682, 690, 724), (659, 681, 723, 667), (679, 659, 667, 687), (673, 669, 677, 681), (670, 671, 679, 678), (671, 651, 659, 679), (651, 673, 681, 659), (687, 667, 675, 695), (686, 687, 695, 694), (693, 697, 726, 729), (690, 684, 692, 698), (676, 680, 688, 684), (682, 676, 684, 690), (681, 677, 724, 723), (678, 679, 687, 686), (694, 695, 703, 702), (722, 725, 701, 705), (698, 692, 700, 706), (692, 696, 704, 700), (667, 723, 722, 675), (724, 690, 698, 725), (688, 686, 694, 696), (684, 688, 696, 692), (700, 704, 711, 707), (704, 702, 709, 711), (701, 706, 713, 708), (683, 705, 712, 691), (695, 675, 683, 703), (675, 722, 705, 683), (725, 698, 706, 701), (696, 694, 702, 704), (708, 713, 721, 716), (691, 712, 720, 699), (710, 691, 699, 718), (709, 710, 718, 717), (706, 700, 707, 713), (705, 701, 708, 712), (702, 703, 710, 709), (703, 683, 691, 710), (721, 715, 714, 716), (716, 714, 699, 720), (715, 719, 717, 714), (714, 717, 718, 699), (711, 709, 717, 719), (707, 711, 719, 715), (713, 707, 715, 721), (712, 708, 716, 720), (689, 697, 722, 723), (693, 685, 724, 725), (685, 689, 723, 724), (697, 693, 725, 722), (727, 728, 732, 731), (685, 693, 729, 728), (689, 685, 728, 727), (697, 689, 727, 726), (736, 733, 739, 743), (726, 727, 731, 730), (729, 726, 730, 733), (728, 729, 733, 732), (735, 736, 743, 742), (730, 731, 738, 737), (732, 733, 736, 735), (731, 732, 735, 734), (737, 738, 741, 740), (741, 742, 743, 740), (739, 737, 740, 743), (733, 730, 737, 739), (731, 734, 741, 738), (734, 735, 742, 741), (758, 759, 760, 761), (762, 763, 764, 765), (766, 767, 763, 762), (768, 769, 759, 758), (767, 768, 758, 763), (763, 758, 761, 764), (752, 745, 769, 768), (745, 750, 759, 769), (753, 747, 767, 766), (747, 752, 768, 767), (754, 744, 770, 765), (750, 746, 760, 759), (748, 754, 765, 764), (751, 748, 764, 761), (746, 751, 761, 760)])
_uv = me_circle.uv_layers.new(name='UVMap')
_uv.uv.foreach_set('vector', [0.0, 0.0, 0.0, 0.0, 0.0, 0.0, 0.0, 0.0, 0.0, 0.0, 0.0, 0.0, 0.0, 0.0, 0.0, 0.0, 0.0, 0.0, 0.0, 0.0, 0.0, 0.0, 0.0, 0.0, 0.0, 0.0, 0.0, 0.0, 0.0, 0.0, 0.0, 0.0, 0.0, 0.0, 0.0, 0.0, 0.0, 0.0, 0.0, 0.0, 0.0, 0.0, 0.0, 0.0, 0.0, 0.0, 0.0, 0.0, 0.0, 0.0, 0.0, 0.0, 0.0, 0.0, 0.0, 0.0, 0.0, 0.0, 0.0, 0.0, 0.0, 0.0, 0.0, 0.0, 0.0, 0.0, 0.0, 0.0, 0.0, 0.0, 0.0, 0.0, 0.0, 0.0, 0.0, 0.0, 0.0, 0.0, 0.0, 0.0, 0.0, 0.0, 0.0, 0.0, 0.0, 0.0, 0.0, 0.0, 0.0, 0.0, 0.0, 0.0, 0.0, 0.0, 0.0, 0.0, 0.0, 0.0, 0.0, 0.0, 0.0, 0.0, 0.0, 0.0, 0.0, 0.0, 0.0, 0.0, 0.0, 0.0, 0.0, 0.0, 0.0, 0.0, 0.0, 0.0, 0.0, 0.0, 0.0, 0.0, 0.0, 0.0, 0.0, 0.0, 0.0, 0.0, 0.0, 0.0, 0.0, 0.0, 0.0, 0.0, 0.0, 0.0, 0.0, 0.0, 0.0, 0.0, 0.0, 0.0, 0.0, 0.0, 0.0, 0.0, 0.0, 0.0, 0.0, 0.0, 0.0, 0.0, 0.0, 0.0, 0.0, 0.0, 0.0, 0.0, 0.0, 0.0, 0.0, 0.0, 0.0, 0.0, 0.0, 0.0, 0.0, 0.0, 0.0, 0.0, 0.0, 0.0, 0.0, 0.0, 0.0, 0.0, 0.0, 0.0, 0.0, 0.0, 0.0, 0.0, 0.0, 0.0, 0.0, 0.0, 0.0, 0.0, 0.0, 0.0, 0.0, 0.0, 0.0, 0.0, 0.0, 0.0, 0.0, 0.0, 0.0, 0.0, 0.0, 0.0, 0.0, 0.0, 0.0, 0.0, 0.0, 0.0, 0.0, 0.0, 0.0, 0.0, 0.0, 0.0, 0.0, 0.0, 0.0, 0.0, 0.0, 0.0, 0.0, 0.0, 0.0, 0.0, 0.0, 0.0, 0.0, 0.0, 0.0, 0.0, 0.0, 0.0, 0.0, 0.0, 0.0, 0.0, 0.0, 0.0, 0.0, 0.0, 0.0, 0.0, 0.0, 0.0, 0.0, 0.0, 0.0, 0.0, 0.0, 0.0, 0.0, 0.0, 0.0, 0.0, 0.0, 0.0, 0.0, 0.0, 0.0, 0.0, 0.0, 0.0, 0.0, 0.0, 0.0, 0.0, 0.0, 0.0, 0.0, 0.0, 0.0, 0.0, 0.0, 0.0, 0.0, 0.0, 0.0, 0.0, 0.0, 0.0, 0.0, 0.0, 0.0, 0.0, 0.0, 0.0, 0.0, 0.0, 0.0, 0.0, 0.0, 0.0, 0.0, 0.0, 0.0, 0.0, 0.0, 0.0, 0.0, 0.0, 0.0, 0.0, 0.0, 0.0, 0.0, 0.0, 0.0, 0.0, 0.0, 0.0, 0.0, 0.0, 0.0, 0.0, 0.0, 0.0, 0.0, 0.0, 0.0, 0.0, 0.0, 0.0, 0.0, 0.0, 0.0, 0.0, 0.0, 0.0, 0.0, 0.0, 0.0, 0.0, 0.0, 0.0, 0.0, 0.0, 0.0, 0.0, 0.0, 0.0, 0.0, 0.0, 0.0, 0.0, 0.0, 0.0, 0.0, 0.0, 0.0, 0.0, 0.0, 0.0, 0.0, 0.0, 0.0, 0.0, 0.0, 0.0, 0.0, 0.0, 0.0, 0.0, 0.0, 0.0, 0.0, 0.0, 0.0, 0.0, 0.0, 0.0, 0.0, 0.0, 0.0, 0.0, 0.0, 0.0, 0.0, 0.0, 0.0, 0.0, 0.0, 0.0, 0.0, 0.0, 0.0, 0.0, 0.0, 0.0, 0.0, 0.0, 0.0, 0.0, 0.0, 0.0, 0.0, 0.0, 0.0, 0.0, 0.0, 0.0, 0.0, 0.0, 0.0, 0.0, 0.0, 0.0, 0.0, 0.0, 0.0, 0.0, 0.0, 0.0, 0.0, 0.0, 0.0, 0.0, 0.0, 0.0, 0.0, 0.0, 0.0, 0.0, 0.0, 0.0, 0.0, 0.0, 0.0, 0.0, 0.0, 0.0, 0.0, 0.0, 0.0, 0.0, 0.0, 0.0, 0.0, 0.0, 0.0, 0.0, 0.0, 0.0, 0.0, 0.0, 0.0, 0.0, 0.0, 0.0, 0.0, 0.0, 0.0, 0.0, 0.0, 0.0, 0.0, 0.0, 0.0, 0.0, 0.0, 0.0, 0.0, 0.0, 0.0, 0.0, 0.0, 0.0, 0.0, 0.0, 0.0, 0.0, 0.0, 0.0, 0.0, 0.0, 0.0, 0.0, 0.0, 0.0, 0.0, 0.0, 0.0, 0.0, 0.0, 0.0, 0.0, 0.0, 0.0, 0.0, 0.0, 0.0, 0.0, 0.0, 0.0, 0.0, 0.0, 0.0, 0.0, 0.0, 0.0, 0.0, 0.0, 0.0, 0.0, 0.0, 0.0, 0.0, 0.0, 0.0, 0.0, 0.0, 0.0, 0.0, 0.0, 0.0, 0.0, 0.0, 0.0, 0.0, 0.0, 0.0, 0.0, 0.0, 0.0, 0.0, 0.0, 0.0, 0.0, 0.0, 0.0, 0.0, 0.0, 0.0, 0.0, 0.0, 0.0, 0.0, 0.0, 0.0, 0.0, 0.0, 0.0, 0.0, 0.0, 0.0, 0.0, 0.0, 0.0, 0.0, 0.0, 0.0, 0.0, 0.0, 0.0, 0.0, 0.0, 0.0, 0.0, 0.0, 0.0, 0.0, 0.0, 0.0, 0.0, 0.0, 0.0, 0.0, 0.0, 0.0, 0.0, 0.0, 0.0, 0.0, 0.0, 0.0, 0.0, 0.0, 0.0, 0.0, 0.0, 0.0, 0.0, 0.0, 0.0, 0.0, 0.0, 0.0, 0.0, 0.0, 0.0, 0.0, 0.0, 0.0, 0.0, 0.0, 0.0, 0.0, 0.0, 0.0, 0.0, 0.0, 0.0, 0.0, 0.0, 0.0, 0.0, 0.0, 0.0, 0.0, 0.0, 0.0, 0.0, 0.0, 0.0, 0.0, 0.0, 0.0, 0.0, 0.0, 0.0, 0.0, 0.0, 0.0, 0.0, 0.0, 0.0, 0.0, 0.0, 0.0, 0.0, 0.0, 0.0, 0.0, 0.0, 0.0, 0.0, 0.0, 0.0, 0.0, 0.0, 0.0, 0.0, 0.0, 0.0, 0.0, 0.0, 0.0, 0.0, 0.0, 0.0, 0.0, 0.0, 0.0, 0.0, 0.0, 0.0, 0.0, 0.0, 0.0, 0.0, 0.0, 0.0, 0.0, 0.0, 0.0, 0.0, 0.0, 0.0, 0.0, 0.0, 0.0, 0.0, 0.0, 0.0, 0.0, 0.0, 0.0, 0.0, 0.0, 0.0, 0.0, 0.0, 0.0, 0.0, 0.0, 0.0, 0.0, 0.0, 0.0, 0.0, 0.0, 0.0, 0.0, 0.0, 0.0, 0.0, 0.0, 0.0, 0.0, 0.0, 0.0, 0.0, 0.0, 0.0, 0.0, 0.0, 0.0, 0.0, 0.0, 0.0, 0.0, 0.0, 0.0, 0.0, 0.0, 0.0, 0.0, 0.0, 0.0, 0.0, 0.0, 0.0, 0.0, 0.0, 0.0, 0.0, 0.0, 0.0, 0.0, 0.0, 0.0, 0.0, 0.0, 0.0, 0.0, 0.0, 0.0, 0.0, 0.0, 0.0, 0.0, 0.0, 0.0, 0.0, 0.0, 0.0, 0.0, 0.0, 0.0, 0.0, 0.0, 0.0, 0.0, 0.0, 0.0, 0.0, 0.0, 0.0, 0.0, 0.0, 0.0, 0.0, 0.0, 0.0, 0.0, 0.0, 0.0, 0.0, 0.0, 0.0, 0.0, 0.0, 0.0, 0.0, 0.0, 0.0, 0.0, 0.0, 0.0, 0.0, 0.0, 0.0, 0.0, 0.0, 0.0, 0.0, 0.0, 0.0, 0.0, 0.0, 0.0, 0.0, 0.0, 0.0, 0.0, 0.0, 0.0, 0.0, 0.0, 0.0, 0.0, 0.0, 0.0, 0.0, 0.0, 0.0, 0.0, 0.0, 0.0, 0.0, 0.0, 0.0, 0.0, 0.0, 0.0, 0.0, 0.0, 0.0, 0.0, 0.0, 0.0, 0.0, 0.0, 0.0, 0.0, 0.0, 0.0, 0.0, 0.0, 0.0, 0.0, 0.0, 0.0, 0.0, 0.0, 0.0, 0.0, 0.0, 0.0, 0.0, 0.0, 0.0, 0.0, 0.0, 0.0, 0.0, 0.0, 0.0, 0.0, 0.0, 0.0, 0.0, 0.0, 0.0, 0.0, 0.0, 0.0, 0.0, 0.0, 0.0, 0.0, 0.0, 0.0, 0.0, 0.0, 0.0, 0.0, 0.0, 0.0, 0.0, 0.0, 0.0, 0.0, 0.0, 0.0, 0.0, 0.0, 0.0, 0.0, 0.0, 0.0, 0.0, 0.0, 0.0, 0.0, 0.0, 0.0, 0.0, 0.0, 0.0, 0.0, 0.0, 0.0, 0.0, 0.0, 0.0, 0.0, 0.0, 0.0, 0.0, 0.0, 0.0, 0.0, 0.0, 0.0, 0.0, 0.0, 0.0, 0.0, 0.0, 0.0, 0.0, 0.0, 0.0, 0.0, 0.0, 0.0, 0.0, 0.0, 0.0, 0.0, 0.0, 0.0, 0.0, 0.0, 0.0, 0.0, 0.0, 0.0, 0.0, 0.0, 0.0, 0.0, 0.0, 0.0, 0.0, 0.0, 0.0, 0.0, 0.0, 0.0, 0.0, 0.0, 0.0, 0.0, 0.0, 0.0, 0.0, 0.0, 0.0, 0.0, 0.0, 0.0, 0.0, 0.0, 0.0, 0.0, 0.0, 0.0, 0.0, 0.0, 0.0, 0.0, 0.0, 0.0, 0.0, 0.0, 0.0, 0.0, 0.0, 0.0, 0.0, 0.0, 0.0, 0.0, 0.0, 0.0, 0.0, 0.0, 0.0, 0.0, 0.0, 0.0, 0.0, 0.0, 0.0, 0.0, 0.0, 0.0, 0.0, 0.0, 0.0, 0.0, 0.0, 0.0, 0.0, 0.0, 0.0, 0.0, 0.0, 0.0, 0.0, 0.0, 0.0, 0.0, 0.0, 0.0, 0.0, 0.0, 0.0, 0.0, 0.0, 0.0, 0.0, 0.0, 0.0, 0.0, 0.0, 0.0, 0.0, 0.0, 0.0, 0.0, 0.0, 0.0, 0.0, 0.0, 0.0, 0.0, 0.0, 0.0, 0.0, 0.0, 0.0, 0.0, 0.0, 0.0, 0.0, 0.0, 0.0, 0.0, 0.0, 0.0, 0.0, 0.0, 0.0, 0.0, 0.0, 0.0, 0.0, 0.0, 0.0, 0.0, 0.0, 0.0, 0.0, 0.0, 0.0, 0.0, 0.0, 0.0, 0.0, 0.0, 0.0, 0.0, 0.0, 0.0, 0.0, 0.0, 0.0, 0.0, 0.0, 0.0, 0.0, 0.0, 0.0, 0.0, 0.0, 0.0, 0.0, 0.0, 0.0, 0.0, 0.0, 0.0, 0.0, 0.0, 0.0, 0.0, 0.0, 0.0, 0.0, 0.0, 0.0, 0.0, 0.0, 0.0, 0.0, 0.0, 0.0, 0.0, 0.0, 0.0, 0.0, 0.0, 0.0, 0.0, 0.0, 0.0, 0.0, 0.0, 0.0, 0.0, 0.0, 0.0, 0.0, 0.0, 0.0, 0.0, 0.0, 0.0, 0.0, 0.0, 0.0, 0.0, 0.0, 0.0, 0.0, 0.0, 0.0, 0.0, 0.0, 0.0, 0.0, 0.0, 0.0, 0.0, 0.0, 0.0, 0.0, 0.0, 0.0, 0.0, 0.0, 0.0, 0.0, 0.0, 0.0, 0.0, 0.0, 0.0, 0.0, 0.0, 0.0, 0.0, 0.0, 0.0, 0.0, 0.0, 0.0, 0.0, 0.0, 0.0, 0.0, 0.0, 0.0, 0.0, 0.0, 0.0, 0.0, 0.0, 0.0, 0.0, 0.0, 0.0, 0.0, 0.0, 0.0, 0.0, 0.0, 0.0, 0.0, 0.0, 0.0, 0.0, 0.0, 0.0, 0.0, 0.0, 0.0, 0.0, 0.0, 0.0, 0.0, 0.0, 0.0, 0.0, 0.0, 0.0, 0.0, 0.0, 0.0, 0.0, 0.0, 0.0, 0.0, 0.0, 0.0, 0.0, 0.0, 0.0, 0.0, 0.0, 0.0, 0.0, 0.0, 0.0, 0.0, 0.0, 0.0, 0.0, 0.0, 0.0, 0.0, 0.0, 0.0, 0.0, 0.0, 0.0, 0.0, 0.0, 0.0, 0.0, 0.0, 0.0, 0.0, 0.0, 0.0, 0.0, 0.0, 0.0, 0.0, 0.0, 0.0, 0.0, 0.0, 0.0, 0.0, 0.0, 0.0, 0.0, 0.0, 0.0, 0.0, 0.0, 0.0, 0.0, 0.0, 0.0, 0.0, 0.0, 0.0, 0.0, 0.0, 0.0, 0.0, 0.0, 0.0, 0.0, 0.0, 0.0, 0.0, 0.0, 0.0, 0.0, 0.0, 0.0, 0.0, 0.0, 0.0, 0.0, 0.0, 0.0, 0.0, 0.0, 0.0, 0.0, 0.0, 0.0, 0.0, 0.0, 0.0, 0.0, 0.0, 0.0, 0.0, 0.0, 0.0, 0.0, 0.0, 0.0, 0.0, 0.0, 0.0, 0.0, 0.0, 0.0, 0.0, 0.0, 0.0, 0.0, 0.0, 0.0, 0.0, 0.0, 0.0, 0.0, 0.0, 0.0, 0.0, 0.0, 0.0, 0.0, 0.0, 0.0, 0.0, 0.0, 0.0, 0.0, 0.0, 0.0, 0.0, 0.0, 0.0, 0.0, 0.0, 0.0, 0.0, 0.0, 0.0, 0.0, 0.0, 0.0, 0.0, 0.0, 0.0, 0.0, 0.0, 0.0, 0.0, 0.0, 0.0, 0.0, 0.0, 0.0, 0.0, 0.0, 0.0, 0.0, 0.0, 0.0, 0.0, 0.0, 0.0, 0.0, 0.0, 0.0, 0.0, 0.0, 0.0, 0.0, 0.0, 0.0, 0.0, 0.0, 0.0, 0.0, 0.0, 0.0, 0.0, 0.0, 0.0, 0.0, 0.0, 0.0, 0.0, 0.0, 0.0, 0.0, 0.0, 0.0, 0.0, 0.0, 0.0, 0.0, 0.0, 0.0, 0.0, 0.0, 0.0, 0.0, 0.0, 0.0, 0.0, 0.0, 0.0, 0.0, 0.0, 0.0, 0.0, 0.0, 0.0, 0.0, 0.0, 0.0, 0.0, 0.0, 0.0, 0.0, 0.0, 0.0, 0.0, 0.0, 0.0, 0.0, 0.0, 0.0, 0.0, 0.0, 0.0, 0.0, 0.0, 0.0, 0.0, 0.0, 0.0, 0.0, 0.0, 0.0, 0.0, 0.0, 0.0, 0.0, 0.0, 0.0, 0.0, 0.0, 0.0, 0.0, 0.0, 0.0, 0.0, 0.0, 0.0, 0.0, 0.0, 0.0, 0.0, 0.0, 0.0, 0.0, 0.0, 0.0, 0.0, 0.0, 0.0, 0.0, 0.0, 0.0, 0.0, 0.0, 0.0, 0.0, 0.0, 0.0, 0.0, 0.0, 0.0, 0.0, 0.0, 0.0, 0.0, 0.0, 0.0, 0.0, 0.0, 0.0, 0.0, 0.0, 0.0, 0.0, 0.0, 0.0, 0.0, 0.0, 0.0, 0.0, 0.0, 0.0, 0.0, 0.0, 0.0, 0.0, 0.0, 0.0, 0.0, 0.0, 0.0, 0.0, 0.0, 0.0, 0.0, 0.0, 0.0, 0.0, 0.0, 0.0, 0.0, 0.0, 0.0, 0.0, 0.0, 0.0, 0.0, 0.0, 0.0, 0.0, 0.0, 0.0, 0.0, 0.0, 0.0, 0.0, 0.0, 0.0, 0.0, 0.0, 0.0, 0.0, 0.0, 0.0, 0.0, 0.0, 0.0, 0.0, 0.0, 0.0, 0.0, 0.0, 0.0, 0.0, 0.0, 0.0, 0.0, 0.0, 0.0, 0.0, 0.0, 0.0, 0.0, 0.0, 0.0, 0.0, 0.0, 0.0, 0.0, 0.0, 0.0, 0.0, 0.0, 0.0, 0.0, 0.0, 0.0, 0.0, 0.0, 0.0, 0.0, 0.0, 0.0, 0.0, 0.0, 0.0, 0.0, 0.0, 0.0, 0.0, 0.0, 0.0, 0.0, 0.0, 0.0, 0.0, 0.0, 0.0, 0.0, 0.0, 0.0, 0.0, 0.0, 0.0, 0.0, 0.0, 0.0, 0.0, 0.0, 0.0, 0.0, 0.0, 0.0, 0.0, 0.0, 0.0, 0.0, 0.0, 0.0, 0.0, 0.0, 0.0, 0.0, 0.0, 0.0, 0.0, 0.0, 0.0, 0.0, 0.0, 0.0, 0.0, 0.0, 0.0, 0.0, 0.0, 0.0, 0.0, 0.0, 0.0, 0.0, 0.0, 0.0, 0.0, 0.0, 0.0, 0.0, 0.0, 0.0, 0.0, 0.0, 0.0, 0.0, 0.0, 0.0, 0.0, 0.0, 0.0, 0.0, 0.0, 0.0, 0.0, 0.0, 0.0, 0.0, 0.0, 0.0, 0.0, 0.0, 0.0, 0.0, 0.0, 0.0, 0.0, 0.0, 0.0, 0.0, 0.0, 0.0, 0.0, 0.0, 0.0, 0.0, 0.0, 0.0, 0.0, 0.0, 0.0, 0.0, 0.0, 0.0, 0.0, 0.0, 0.0, 0.0, 0.0, 0.0, 0.0, 0.0, 0.0, 0.0, 0.0, 0.0, 0.0, 0.0, 0.0, 0.0, 0.0, 0.0, 0.0, 0.0, 0.0, 0.0, 0.0, 0.0, 0.0, 0.0, 0.0, 0.0, 0.0, 0.0, 0.0, 0.0, 0.0, 0.0, 0.0, 0.0, 0.0, 0.0, 0.0, 0.0, 0.0, 0.0, 0.0, 0.0, 0.0, 0.0, 0.0, 0.0, 0.0, 0.0, 0.0, 0.0, 0.0, 0.0, 0.0, 0.0, 0.0, 0.0, 0.0, 0.0, 0.0, 0.0, 0.0, 0.0, 0.0, 0.0, 0.0, 0.0, 0.0, 0.0, 0.0, 0.0, 0.0, 0.0, 0.0, 0.0, 0.0, 0.0, 0.0, 0.0, 0.0, 0.0, 0.0, 0.0, 0.0, 0.0, 0.0, 0.0, 0.0, 0.0, 0.0, 0.0, 0.0, 0.0, 0.0, 0.0, 0.0, 0.0, 0.0, 0.0, 0.0, 0.0, 0.0, 0.0, 0.0, 0.0, 0.0, 0.0, 0.0, 0.0, 0.0, 0.0, 0.0, 0.0, 0.0, 0.0, 0.0, 0.0, 0.0, 0.0, 0.0, 0.0, 0.0, 0.0, 0.0, 0.0, 0.0, 0.0, 0.0, 0.0, 0.0, 0.0, 0.0, 0.0, 0.0, 0.0, 0.0, 0.0, 0.0, 0.0, 0.0, 0.0, 0.0, 0.0, 0.0, 0.0, 0.0, 0.0, 0.0, 0.0, 0.0, 0.0, 0.0, 0.0, 0.0, 0.0, 0.0, 0.0, 0.0, 0.0, 0.0, 0.0, 0.0, 0.0, 0.0, 0.0, 0.0, 0.0, 0.0, 0.0, 0.0, 0.0, 0.0, 0.0, 0.0, 0.0, 0.0, 0.0, 0.0, 0.0, 0.0, 0.0, 0.0, 0.0, 0.0, 0.0, 0.0, 0.0, 0.0, 0.0, 0.0, 0.0, 0.0, 0.0, 0.0, 0.0, 0.0, 0.0, 0.0, 0.0, 0.0, 0.0, 0.0, 0.0, 0.0, 0.0, 0.0, 0.0, 0.0, 0.0, 0.0, 0.0, 0.0, 0.0, 0.0, 0.0, 0.0, 0.0, 0.0, 0.0, 0.0, 0.0, 0.0, 0.0, 0.0, 0.0, 0.0, 0.0, 0.0, 0.0, 0.0, 0.0, 0.0, 0.0, 0.0, 0.0, 0.0, 0.0, 0.0, 0.0, 0.0, 0.0, 0.0, 0.0, 0.0, 0.0, 0.0, 0.0, 0.0, 0.0, 0.0, 0.0, 0.0, 0.0, 0.0, 0.0, 0.0, 0.0, 0.0, 0.0, 0.0, 0.0, 0.0, 0.0, 0.0, 0.0, 0.0, 0.0, 0.0, 0.0, 0.0, 0.0, 0.0, 0.0, 0.0, 0.0, 0.0, 0.0, 0.0, 0.0, 0.0, 0.0, 0.0, 0.0, 0.0, 0.0, 0.0, 0.0, 0.0, 0.0, 0.0, 0.0, 0.0, 0.0, 0.0, 0.0, 0.0, 0.0, 0.0, 0.0, 0.0, 0.0, 0.0, 0.0, 0.0, 0.0, 0.0, 0.0, 0.0, 0.0, 0.0, 0.0, 0.0, 0.0, 0.0, 0.0, 0.0, 0.0, 0.0, 0.0, 0.0, 0.0, 0.0, 0.0, 0.0, 0.0, 0.0, 0.0, 0.0, 0.0, 0.0, 0.0, 0.0, 0.0, 0.0, 0.0, 0.0, 0.0, 0.0, 0.0, 0.0, 0.0, 0.0, 0.0, 0.0, 0.0, 0.0, 0.0, 0.0, 0.0, 0.0, 0.0, 0.0, 0.0, 0.0, 0.0, 0.0, 0.0, 0.0, 0.0, 0.0, 0.0, 0.0, 0.0, 0.0, 0.0, 0.0, 0.0, 0.0, 0.0, 0.0, 0.0, 0.0, 0.0, 0.0, 0.0, 0.0, 0.0, 0.0, 0.0, 0.0, 0.0, 0.0, 0.0, 0.0, 0.0, 0.0, 0.0, 0.0, 0.0, 0.0, 0.0, 0.0, 0.0, 0.0, 0.0, 0.0, 0.0, 0.0, 0.0, 0.0, 0.0, 0.0, 0.0, 0.0, 0.0, 0.0, 0.0, 0.0, 0.0, 0.0, 0.0, 0.0, 0.0, 0.0, 0.0, 0.0, 0.0, 0.0, 0.0, 0.0, 0.0, 0.0, 0.0, 0.0, 0.0, 0.0, 0.0, 0.0, 0.0, 0.0, 0.0, 0.0, 0.0, 0.0, 0.0, 0.0, 0.0, 0.0, 0.0, 0.0, 0.0, 0.0, 0.0, 0.0, 0.0, 0.0, 0.0, 0.0, 0.0, 0.0, 0.0, 0.0, 0.0, 0.0, 0.0, 0.0, 0.0, 0.0, 0.0, 0.0, 0.0, 0.0, 0.0, 0.0, 0.0, 0.0, 0.0, 0.0, 0.0, 0.0, 0.0, 0.0, 0.0, 0.0, 0.0, 0.0, 0.0, 0.0, 0.0, 0.0, 0.0, 0.0, 0.0, 0.0, 0.0, 0.0, 0.0, 0.0, 0.0, 0.0, 0.0, 0.0, 0.0, 0.0, 0.0, 0.0, 0.0, 0.0, 0.0, 0.0, 0.0, 0.0, 0.0, 0.0, 0.0, 0.0, 0.0, 0.0, 0.0, 0.0, 0.0, 0.0, 0.0, 0.0, 0.0, 0.0, 0.0, 0.0, 0.0, 0.0, 0.0, 0.0, 0.0, 0.0, 0.0, 0.0, 0.0, 0.0, 0.0, 0.0, 0.0, 0.0, 0.0, 0.0, 0.0, 0.0, 0.0, 0.0, 0.0, 0.0, 0.0, 0.0, 0.0, 0.0, 0.0, 0.0, 0.0, 0.0, 0.0, 0.0, 0.0, 0.0, 0.0, 0.0, 0.0, 0.0, 0.0, 0.0, 0.0, 0.0, 0.0, 0.0, 0.0, 0.0, 0.0, 0.0, 0.0, 0.0, 0.0, 0.0, 0.0, 0.0, 0.0, 0.0, 0.0, 0.0, 0.0, 0.0, 0.0, 0.0, 0.0, 0.0, 0.0, 0.0, 0.0, 0.0, 0.0, 0.0, 0.0, 0.0, 0.0, 0.0, 0.0, 0.0, 0.0, 0.0, 0.0, 0.0, 0.0, 0.0, 0.0, 0.0, 0.0, 0.0, 0.0, 0.0, 0.0, 0.0, 0.0, 0.0, 0.0, 0.0, 0.0, 0.0, 0.0, 0.0, 0.0, 0.0, 0.0, 0.0, 0.0, 0.0, 0.0, 0.0, 0.0, 0.0, 0.0, 0.0, 0.0, 0.0, 0.0, 0.0, 0.0, 0.0, 0.0, 0.0, 0.0, 0.0, 0.0, 0.0, 0.0, 0.0, 0.0, 0.0, 0.0, 0.0, 0.0, 0.0, 0.0, 0.0, 0.0, 0.0, 0.0, 0.0, 0.0, 0.0, 0.0, 0.0, 0.0, 0.0, 0.0, 0.0, 0.0, 0.0, 0.0, 0.0, 0.0, 0.0, 0.0, 0.0, 0.0, 0.0, 0.0, 0.0, 0.0, 0.0, 0.0, 0.0, 0.0, 0.0, 0.0, 0.0, 0.0, 0.0, 0.0, 0.0, 0.0, 0.0, 0.0, 0.0, 0.0, 0.0, 0.0, 0.0, 0.0, 0.0, 0.0, 0.0, 0.0, 0.0, 0.0, 0.0, 0.0, 0.0, 0.0, 0.0, 0.0, 0.0, 0.0, 0.0, 0.0, 0.0, 0.0, 0.0, 0.0, 0.0, 0.0, 0.0, 0.0, 0.0, 0.0, 0.0, 0.0, 0.0, 0.0, 0.0, 0.0, 0.0, 0.0, 0.0, 0.0, 0.0, 0.0, 0.0, 0.0, 0.0, 0.0, 0.0, 0.0, 0.0, 0.0, 0.0, 0.0, 0.0, 0.0, 0.0, 0.0, 0.0, 0.0, 0.0, 0.0, 0.0, 0.0, 0.0, 0.0, 0.0, 0.0, 0.0, 0.0, 0.0, 0.0, 0.0, 0.0, 0.0, 0.0, 0.0, 0.0, 0.0, 0.0, 0.0, 0.0, 0.0, 0.0, 0.0, 0.0, 0.0, 0.0, 0.0, 0.0, 0.0, 0.0, 0.0, 0.0, 0.0, 0.0, 0.0, 0.0, 0.0, 0.0, 0.0, 0.0, 0.0, 0.0, 0.0, 0.0, 0.0, 0.0, 0.0, 0.0, 0.0, 0.0, 0.0, 0.0, 0.0, 0.0, 0.0, 0.0, 0.0, 0.0, 0.0, 0.0, 0.0, 0.0, 0.0, 0.0, 0.0, 0.0, 0.0, 0.0, 0.0, 0.0, 0.0, 0.0, 0.0, 0.0, 0.0, 0.0, 0.0, 0.0, 0.0, 0.0, 0.0, 0.0, 0.0, 0.0, 0.0, 0.0, 0.0, 0.0, 0.0, 0.0, 0.0, 0.0, 0.0, 0.0, 0.0, 0.0, 0.0, 0.0, 0.0, 0.0, 0.0, 0.0, 0.0, 0.0, 0.0, 0.0, 0.0, 0.0, 0.0, 0.0, 0.0, 0.0, 0.0, 0.0, 0.0, 0.0, 0.0, 0.0, 0.0, 0.0, 0.0, 0.0, 0.0, 0.0, 0.0, 0.0, 0.0, 0.0, 0.0, 0.0, 0.0, 0.0, 0.0, 0.0, 0.0, 0.0, 0.0, 0.0, 0.0, 0.0, 0.0, 0.0, 0.0, 0.0, 0.0, 0.0, 0.0, 0.0, 0.0, 0.0, 0.0, 0.0, 0.0, 0.0, 0.0, 0.0, 0.0, 0.0, 0.0, 0.0, 0.0, 0.0, 0.0, 0.0, 0.0, 0.0, 0.0, 0.0, 0.0, 0.0, 0.0, 0.0, 0.0, 0.0, 0.0, 0.0, 0.0, 0.0, 0.0, 0.0, 0.0, 0.0, 0.0, 0.0, 0.0, 0.0, 0.0, 0.0, 0.0, 0.0, 0.0, 0.0, 0.0, 0.0, 0.0, 0.0, 0.0, 0.0, 0.0, 0.0, 0.0, 0.0, 0.0, 0.0, 0.0, 0.0, 0.0, 0.0, 0.0, 0.0, 0.0, 0.0, 0.0, 0.0, 0.0, 0.0, 0.0, 0.0, 0.0, 0.0, 0.0, 0.0, 0.0, 0.0, 0.0, 0.0, 0.0, 0.0, 0.0, 0.0, 0.0, 0.0, 0.0, 0.0, 0.0, 0.0, 0.0, 0.0, 0.0, 0.0, 0.0, 0.0, 0.0, 0.0, 0.0, 0.0, 0.0, 0.0, 0.0, 0.0, 0.0, 0.0, 0.0, 0.0, 0.0, 0.0, 0.0, 0.0, 0.0, 0.0, 0.0, 0.0, 0.0, 0.0, 0.0, 0.0, 0.0, 0.0, 0.0, 0.0, 0.0, 0.0, 0.0, 0.0, 0.0, 0.0, 0.0, 0.0, 0.0, 0.0, 0.0, 0.0, 0.0, 0.0, 0.0, 0.0, 0.0, 0.0, 0.0, 0.0, 0.0, 0.0, 0.0, 0.0, 0.0, 0.0, 0.0, 0.0, 0.0, 0.0, 0.0, 0.0, 0.0, 0.0, 0.0, 0.0, 0.0, 0.0, 0.0, 0.0, 0.0, 0.0, 0.0, 0.0, 0.0, 0.0, 0.0, 0.0, 0.0, 0.0, 0.0, 0.0, 0.0, 0.0, 0.0, 0.0, 0.0, 0.0, 0.0, 0.0, 0.0, 0.0, 0.0, 0.0, 0.0, 0.0, 0.0, 0.0, 0.0, 0.0, 0.0, 0.0, 0.0, 0.0, 0.0, 0.0, 0.0, 0.0, 0.0, 0.0, 0.0, 0.0, 0.0, 0.0, 0.0, 0.0, 0.0, 0.0, 0.0, 0.0, 0.0, 0.0, 0.0, 0.0, 0.0, 0.0, 0.0, 0.0, 0.0, 0.0, 0.0, 0.0, 0.0, 0.0, 0.0, 0.0, 0.0, 0.0, 0.0, 0.0, 0.0, 0.0, 0.0, 0.0, 0.0, 0.0, 0.0, 0.0, 0.0, 0.0, 0.0, 0.0, 0.0, 0.0, 0.0, 0.0, 0.0, 0.0, 0.0, 0.0, 0.0, 0.0, 0.0, 0.0, 0.0, 0.0, 0.0, 0.0, 0.0, 0.0, 0.0, 0.0, 0.0, 0.0, 0.0, 0.0, 0.0, 0.0, 0.0, 0.0, 0.0, 0.0, 0.0, 0.0, 0.0, 0.0, 0.0, 0.0, 0.0, 0.0, 0.0, 0.0, 0.0, 0.0, 0.0, 0.0, 0.0, 0.0, 0.0, 0.0, 0.0, 0.0, 0.0, 0.0, 0.0, 0.0, 0.0, 0.0, 0.0, 0.0, 0.0, 0.0, 0.0, 0.0, 0.0, 0.0, 0.0, 0.0, 0.0, 0.0, 0.0, 0.0, 0.0, 0.0, 0.0, 0.0, 0.0, 0.0, 0.0, 0.0, 0.0, 0.0, 0.0, 0.0, 0.0, 0.0, 0.0, 0.0, 0.0, 0.0, 0.0, 0.0, 0.0, 0.0, 0.0, 0.0, 0.0, 0.0, 0.0, 0.0, 0.0, 0.0, 0.0, 0.0, 0.0, 0.0, 0.0, 0.0, 0.0, 0.0, 0.0, 0.0, 0.0, 0.0, 0.0, 0.0, 0.0, 0.0, 0.0, 0.0, 0.0, 0.0, 0.0, 0.0, 0.0, 0.0, 0.0, 0.0, 0.0, 0.0, 0.0, 0.0, 0.0, 0.0, 0.0, 0.0, 0.0, 0.0, 0.0, 0.0, 0.0, 0.0, 0.0, 0.0, 0.0, 0.0, 0.0, 0.0, 0.0, 0.0, 0.0, 0.0, 0.0, 0.0, 0.0, 0.0, 0.0, 0.0, 0.0, 0.0, 0.0, 0.0, 0.0, 0.0, 0.0, 0.0, 0.0, 0.0, 0.0, 0.0, 0.0, 0.0, 0.0, 0.0, 0.0, 0.0, 0.0, 0.0, 0.0, 0.0, 0.0, 0.0, 0.0, 0.0, 0.0, 0.0, 0.0, 0.0, 0.0, 0.0, 0.0, 0.0, 0.0, 0.0, 0.0, 0.0, 0.0, 0.0, 0.0, 0.0, 0.0, 0.0, 0.0, 0.0, 0.0, 0.0, 0.0, 0.0, 0.0, 0.0, 0.0, 0.0, 0.0, 0.0, 0.0, 0.0, 0.0, 0.0, 0.0, 0.0, 0.0, 0.0, 0.0, 0.0, 0.0, 0.0, 0.0, 0.0, 0.0, 0.0, 0.0, 0.0, 0.0, 0.0, 0.0, 0.0, 0.0, 0.0, 0.0, 0.0, 0.0, 0.0, 0.0, 0.0, 0.0, 0.0, 0.0, 0.0, 0.0, 0.0, 0.0, 0.0, 0.0, 0.0, 0.0, 0.0, 0.0, 0.0, 0.0, 0.0, 0.0, 0.0, 0.0, 0.0, 0.0, 0.0, 0.0, 0.0, 0.0, 0.0, 0.0, 0.0, 0.0, 0.0, 0.0, 0.0, 0.0, 0.0, 0.0, 0.0, 0.0, 0.0, 0.0, 0.0, 0.0, 0.0, 0.0, 0.0, 0.0, 0.0, 0.0, 0.0, 0.0, 0.0, 0.0, 0.0, 0.0, 0.0, 0.0, 0.0, 0.0, 0.0, 0.0, 0.0, 0.0, 0.0, 0.0, 0.0, 0.0, 0.0, 0.0, 0.0, 0.0, 0.0, 0.0, 0.0, 0.0, 0.0, 0.0, 0.0, 0.0, 0.0, 0.0, 0.0, 0.0, 0.0, 0.0, 0.0, 0.0, 0.0, 0.0, 0.0, 0.0, 0.0, 0.0, 0.0, 0.0, 0.0, 0.0, 0.0, 0.0, 0.0, 0.0, 0.0, 0.0, 0.0, 0.0, 0.0, 0.0, 0.0, 0.0, 0.0, 0.0, 0.0, 0.0, 0.0, 0.0, 0.0, 0.0, 0.0, 0.0, 0.0, 0.0, 0.0, 0.0, 0.0, 0.0, 0.0, 0.0, 0.0, 0.0, 0.0, 0.0, 0.0, 0.0, 0.0, 0.0, 0.0, 0.0, 0.0, 0.0, 0.0, 0.0, 0.0, 0.0, 0.0, 0.0, 0.0, 0.0, 0.0, 0.0, 0.0, 0.0, 0.0, 0.0, 0.0, 0.0, 0.0, 0.0, 0.0, 0.0, 0.0, 0.0, 0.0, 0.0, 0.0, 0.0, 0.0, 0.0, 0.0, 0.0, 0.0, 0.0, 0.0, 0.0, 0.0, 0.0, 0.0, 0.0, 0.0, 0.0, 0.0, 0.0, 0.0, 0.0, 0.0, 0.0, 0.0, 0.0, 0.0, 0.0, 0.0, 0.0, 0.0, 0.0, 0.0, 0.0, 0.0, 0.0, 0.0, 0.0, 0.0, 0.0, 0.0, 0.0, 0.0, 0.0, 0.0, 0.0, 0.0, 0.0, 0.0, 0.0, 0.0, 0.0, 0.0, 0.0, 0.0, 0.0, 0.0, 0.0, 0.0, 0.0, 0.0, 0.0, 0.0, 0.0, 0.0, 0.0, 0.0, 0.0, 0.0, 0.0, 0.0, 0.0, 0.0, 0.0, 0.0, 0.0, 0.0, 0.0, 0.0, 0.0, 0.0, 0.0, 0.0, 0.0, 0.0, 0.0, 0.0, 0.0, 0.0, 0.0, 0.0, 0.0, 0.0, 0.0, 0.0, 0.0, 0.0, 0.0, 0.0, 0.0, 0.0, 0.0, 0.0, 0.0, 0.0, 0.0, 0.0, 0.0, 0.0, 0.0, 0.0, 0.0, 0.0, 0.0, 0.0, 0.0, 0.0, 0.0, 0.0, 0.0, 0.0, 0.0, 0.0, 0.0, 0.0, 0.0, 0.0, 0.0, 0.0, 0.0, 0.0, 0.0, 0.0, 0.0, 0.0, 0.0, 0.0, 0.0, 0.0, 0.0, 0.0, 0.0, 0.0, 0.0, 0.0, 0.0, 0.0, 0.0, 0.0, 0.0, 0.0, 0.0, 0.0, 0.0, 0.0, 0.0, 0.0, 0.0, 0.0, 0.0, 0.0, 0.0, 0.0, 0.0, 0.0, 0.0, 0.0, 0.0, 0.0, 0.0, 0.0, 0.0, 0.0, 0.0, 0.0, 0.0, 0.0, 0.0, 0.0, 0.0, 0.0, 0.0, 0.0, 0.0, 0.0, 0.0, 0.0, 0.0, 0.0, 0.0, 0.0, 0.0, 0.0, 0.0, 0.0, 0.0, 0.0, 0.0, 0.0, 0.0, 0.0, 0.0, 0.0, 0.0, 0.0, 0.0, 0.0, 0.0, 0.0, 0.0, 0.0, 0.0, 0.0, 0.0, 0.0, 0.0, 0.0, 0.0, 0.0, 0.0, 0.0, 0.0, 0.0, 0.0, 0.0, 0.0, 0.0, 0.0, 0.0, 0.0, 0.0, 0.0, 0.0, 0.0, 0.0, 0.0, 0.0, 0.0, 0.0, 0.0, 0.0, 0.0, 0.0, 0.0, 0.0, 0.0, 0.0, 0.0, 0.0, 0.0, 0.0, 0.0, 0.0, 0.0, 0.0, 0.0, 0.0, 0.0, 0.0, 0.0, 0.0, 0.0, 0.0, 0.0, 0.0, 0.0, 0.0, 0.0, 0.0, 0.0, 0.0, 0.0, 0.0, 0.0, 0.0, 0.0, 0.0, 0.0, 0.0, 0.0, 0.0, 0.0, 0.0, 0.0, 0.0, 0.0, 0.0, 0.0, 0.0, 0.0, 0.0, 0.0, 0.0, 0.0, 0.0, 0.0, 0.0, 0.0, 0.0, 0.0, 0.0, 0.0, 0.0, 0.0, 0.0, 0.0, 0.0, 0.0, 0.0, 0.0, 0.0, 0.0, 0.0, 0.0, 0.0, 0.0, 0.0, 0.0, 0.0, 0.0, 0.0, 0.0, 0.0, 0.0, 0.0, 0.0, 0.0, 0.0, 0.0, 0.0, 0.0, 0.0, 0.0, 0.0, 0.0, 0.0, 0.0, 0.0, 0.0, 0.0, 0.0, 0.0, 0.0, 0.0, 0.0, 0.0, 0.0, 0.0, 0.0, 0.0, 0.0, 0.0, 0.0, 0.0, 0.0, 0.0, 0.0, 0.0, 0.0, 0.0, 0.0, 0.0, 0.0, 0.0, 0.0, 0.0, 0.0, 0.0, 0.0, 0.0, 0.0, 0.0, 0.0, 0.0, 0.0, 0.0, 0.0, 0.0, 0.0, 0.0, 0.0, 0.0, 0.0, 0.0, 0.0, 0.0, 0.0, 0.0, 0.0, 0.0, 0.0, 0.0, 0.0, 0.0, 0.0, 0.0, 0.0, 0.0, 0.0, 0.0, 0.0, 0.0, 0.0, 0.0, 0.0, 0.0, 0.0, 0.0, 0.0, 0.0, 0.0, 0.0, 0.0, 0.0, 0.0, 0.0, 0.0, 0.0, 0.0, 0.0, 0.0, 0.0, 0.0, 0.0, 0.0, 0.0, 0.0, 0.0, 0.0, 0.0, 0.0, 0.0, 0.0, 0.0, 0.0, 0.0, 0.0, 0.0, 0.0, 0.0, 0.0, 0.0, 0.0, 0.0, 0.0, 0.0, 0.0, 0.0, 0.0, 0.0, 0.0, 0.0, 0.0, 0.0, 0.0, 0.0, 0.0, 0.0, 0.0, 0.0, 0.0, 0.0, 0.0, 0.0, 0.0, 0.0, 0.0, 0.0, 0.0, 0.0, 0.0, 0.0, 0.0, 0.0, 0.0, 0.0, 0.0, 0.0, 0.0, 0.0, 0.0, 0.0, 0.0, 0.0, 0.0, 0.0, 0.0, 0.0, 0.0, 0.0, 0.0, 0.0, 0.0, 0.0, 0.0, 0.0, 0.0, 0.0, 0.0, 0.0, 0.0, 0.0, 0.0, 0.0, 0.0, 0.0, 0.0, 0.0, 0.0, 0.0, 0.0, 0.0, 0.0, 0.0, 0.0, 0.0, 0.0, 0.0, 0.0, 0.0, 0.0, 0.0, 0.0, 0.0, 0.0, 0.0, 0.0, 0.0, 0.0, 0.0, 0.0, 0.0, 0.0, 0.0, 0.0, 0.0, 0.0, 0.0, 0.0, 0.0, 0.0, 0.0, 0.0, 0.0, 0.0, 0.0, 0.0, 0.0, 0.0, 0.0, 0.0, 0.0, 0.0, 0.0, 0.0, 0.0, 0.0, 0.0, 0.0, 0.0, 0.0, 0.0, 0.0, 0.0, 0.0, 0.0, 0.0, 0.0, 0.0, 0.0, 0.0, 0.0, 0.0, 0.0, 0.0, 0.0, 0.0, 0.0, 0.0, 0.0, 0.0, 0.0, 0.0, 0.0, 0.0, 0.0, 0.0, 0.0, 0.0, 0.0, 0.0, 0.0, 0.0, 0.0, 0.0, 0.0, 0.0, 0.0, 0.0, 0.0, 0.0, 0.0, 0.0, 0.0, 0.0, 0.0, 0.0, 0.0, 0.0, 0.0, 0.0, 0.0, 0.0, 0.0, 0.0, 0.0, 0.0, 0.0, 0.0, 0.0, 0.0, 0.0, 0.0, 0.0, 0.0, 0.0, 0.0, 0.0, 0.0, 0.0, 0.0, 0.0, 0.0, 0.0, 0.0, 0.0, 0.0, 0.0, 0.0, 0.0, 0.0, 0.0, 0.0, 0.0, 0.0, 0.0, 0.0, 0.0, 0.0, 0.0, 0.0, 0.0, 0.0, 0.0, 0.0, 0.0, 0.0, 0.0, 0.0, 0.0, 0.0, 0.0, 0.0, 0.0, 0.0, 0.0, 0.0, 0.0, 0.0, 0.0, 0.0, 0.0, 0.0, 0.0, 0.0, 0.0, 0.0, 0.0, 0.0, 0.0, 0.0, 0.0, 0.0, 0.0, 0.0, 0.0, 0.0, 0.0, 0.0, 0.0, 0.0, 0.0, 0.0, 0.0, 0.0, 0.0, 0.0, 0.0, 0.0, 0.0, 0.0, 0.0, 0.0, 0.0, 0.0, 0.0, 0.0, 0.0, 0.0, 0.0, 0.0, 0.0, 0.0, 0.0, 0.0, 0.0, 0.0, 0.0, 0.0, 0.0, 0.0, 0.0, 0.0, 0.0, 0.0, 0.0, 0.0, 0.0, 0.0, 0.0, 0.0, 0.0, 0.0, 0.0, 0.0, 0.0, 0.0, 0.0, 0.0, 0.0, 0.0, 0.0, 0.0, 0.0, 0.0, 0.0, 0.0, 0.0, 0.0, 0.0, 0.0, 0.0, 0.0, 0.0, 0.0, 0.0, 0.0, 0.0, 0.0, 0.0, 0.0, 0.0, 0.0, 0.0, 0.0, 0.0, 0.0, 0.0, 0.0, 0.0, 0.0, 0.0, 0.0, 0.0, 0.0, 0.0, 0.0, 0.0, 0.0, 0.0, 0.0, 0.0, 0.0, 0.0, 0.0, 0.0, 0.0, 0.0, 0.0, 0.0, 0.0, 0.0, 0.0, 0.0, 0.0, 0.0, 0.0, 0.0, 0.0, 0.0, 0.0, 0.0, 0.0, 0.0, 0.0, 0.0, 0.0, 0.0, 0.0, 0.0, 0.0, 0.0, 0.0, 0.0, 0.0, 0.0, 0.0, 0.0, 0.0, 0.0, 0.0, 0.0, 0.0, 0.0, 0.0, 0.0, 0.0, 0.0, 0.0, 0.0, 0.0, 0.0, 0.0, 0.0, 0.0, 0.0, 0.0, 0.0, 0.0, 0.0, 0.0, 0.0, 0.0, 0.0, 0.0, 0.0, 0.0, 0.0, 0.0, 0.0, 0.0, 0.0, 0.0, 0.0, 0.0, 0.0, 0.0, 0.0, 0.0, 0.0, 0.0, 0.0, 0.0, 0.0, 0.0, 0.0, 0.0, 0.0, 0.0, 0.0, 0.0, 0.0, 0.0, 0.0, 0.0, 0.0, 0.0, 0.0, 0.0, 0.0, 0.0, 0.0, 0.0, 0.0, 0.0, 0.0, 0.0, 0.0, 0.0, 0.0, 0.0, 0.0, 0.0, 0.0, 0.0, 0.0, 0.0, 0.0, 0.0, 0.0, 0.0, 0.0, 0.0, 0.0, 0.0, 0.0, 0.0, 0.0, 0.0, 0.0, 0.0, 0.0, 0.0, 0.0, 0.0, 0.0, 0.0, 0.0, 0.0, 0.0, 0.0, 0.0, 0.0, 0.0, 0.0, 0.0, 0.0, 0.0, 0.0, 0.0, 0.0, 0.0, 0.0, 0.0, 0.0, 0.0, 0.0, 0.0, 0.0, 0.0, 0.0, 0.0, 0.0, 0.0, 0.0, 0.0, 0.0, 0.0, 0.0, 0.0, 0.0, 0.0, 0.0, 0.0, 0.0, 0.0, 0.0, 0.0, 0.0, 0.0, 0.0, 0.0, 0.0, 0.0, 0.0, 0.0, 0.0, 0.0, 0.0, 0.0, 0.0, 0.0, 0.0, 0.0, 0.0, 0.0, 0.0, 0.0, 0.0, 0.0, 0.0, 0.0, 0.0, 0.0, 0.0, 0.0, 0.0, 0.0, 0.0, 0.0, 0.0, 0.0, 0.0, 0.0, 0.0, 0.0, 0.0, 0.0, 0.0, 0.0, 0.0, 0.0, 0.0, 0.0, 0.0, 0.0, 0.0, 0.0, 0.0, 0.0, 0.0, 0.0, 0.0, 0.0, 0.0, 0.0, 0.0, 0.0, 0.0, 0.0, 0.0, 0.0, 0.0, 0.0, 0.0, 0.0, 0.0, 0.0, 0.0, 0.0, 0.0, 0.0, 0.0, 0.0, 0.0, 0.0, 0.0, 0.0, 0.0, 0.0, 0.0, 0.0, 0.0, 0.0, 0.0, 0.0, 0.0, 0.0, 0.0, 0.0, 0.0, 0.0, 0.0, 0.0, 0.0, 0.0, 0.0, 0.0, 0.0, 0.0, 0.0, 0.0, 0.0, 0.0, 0.0, 0.0, 0.0, 0.0, 0.0, 0.0, 0.0, 0.0, 0.0, 0.0, 0.0, 0.0, 0.0, 0.0, 0.0, 0.0, 0.0, 0.0, 0.0, 0.0, 0.0, 0.0, 0.0, 0.0, 0.0, 0.0, 0.0, 0.0, 0.0, 0.0, 0.0, 0.0, 0.0, 0.0, 0.0, 0.0, 0.0, 0.0, 0.0, 0.0, 0.0, 0.0, 0.0, 0.0, 0.0, 0.0, 0.0, 0.0, 0.0, 0.0, 0.0, 0.0, 0.0, 0.0, 0.0, 0.0, 0.0, 0.0, 0.0, 0.0, 0.0, 0.0, 0.0, 0.0, 0.0, 0.0, 0.0, 0.0, 0.0, 0.0, 0.0, 0.0, 0.0, 0.0, 0.0, 0.0, 0.0, 0.0, 0.0, 0.0, 0.0, 0.0, 0.0, 0.0, 0.0, 0.0, 0.0, 0.0, 0.0, 0.0, 0.0, 0.0, 0.0, 0.0, 0.0, 0.0, 0.0, 0.0, 0.0, 0.0, 0.0, 0.0, 0.0, 0.0, 0.0, 0.0, 0.0, 0.0, 0.0, 0.0, 0.0, 0.0, 0.0, 0.0, 0.0, 0.0, 0.0, 0.0, 0.0, 0.0, 0.0, 0.0, 0.0, 0.0, 0.0, 0.0, 0.0, 0.0, 0.0, 0.0, 0.0, 0.0, 0.0, 0.0, 0.0, 0.0, 0.0, 0.0, 0.0, 0.0, 0.0, 0.0, 0.0, 0.0, 0.0, 0.0, 0.0, 0.0, 0.0, 0.0, 0.0, 0.0, 0.0, 0.0, 0.0, 0.0, 0.0, 0.0, 0.0, 0.0, 0.0, 0.0, 0.0, 0.0, 0.0, 0.0, 0.0, 0.0, 0.0, 0.0, 0.0, 0.0, 0.0, 0.0, 0.0, 0.0, 0.0, 0.0, 0.0, 0.0, 0.0, 0.0, 0.0, 0.0, 0.0, 0.0, 0.0, 0.0, 0.0, 0.0, 0.0, 0.0, 0.0, 0.0, 0.0, 0.0, 0.0, 0.0, 0.0, 0.0, 0.0, 0.0, 0.0, 0.0, 0.0, 0.0, 0.0, 0.0, 0.0, 0.0, 0.0, 0.0, 0.0, 0.0, 0.0, 0.0, 0.0, 0.0, 0.0, 0.0, 0.0, 0.0, 0.0, 0.0, 0.0, 0.0, 0.0, 0.0, 0.0, 0.0, 0.0, 0.0, 0.0, 0.0, 0.0, 0.0, 0.0, 0.0, 0.0, 0.0, 0.0, 0.0, 0.0, 0.0, 0.0, 0.0, 0.0, 0.0, 0.0, 0.0, 0.0, 0.0, 0.0, 0.0, 0.0, 0.0, 0.0, 0.0, 0.0, 0.0, 0.0, 0.0, 0.0, 0.0, 0.0, 0.0, 0.0, 0.0, 0.0, 0.0, 0.0, 0.0, 0.0, 0.0, 0.0, 0.0, 0.0, 0.0, 0.0, 0.0, 0.0, 0.0, 0.0, 0.0, 0.0, 0.0, 0.0, 0.0, 0.0, 0.0, 0.0, 0.0, 0.0, 0.0, 0.0, 0.0, 0.0, 0.0, 0.0, 0.0, 0.0, 0.0, 0.0, 0.0, 0.0, 0.0, 0.0, 0.0, 0.0, 0.0, 0.0, 0.0, 0.0, 0.0, 0.0, 0.0, 0.0, 0.0, 0.0, 0.0, 0.0, 0.0, 0.0, 0.0, 0.0, 0.0, 0.0, 0.0, 0.0, 0.0, 0.0, 0.0, 0.0, 0.0, 0.0, 0.0, 0.0, 0.0, 0.0, 0.0, 0.0, 0.0, 0.0, 0.0, 0.0, 0.0, 0.0, 0.0, 0.0, 0.0, 0.0, 0.0, 0.0, 0.0, 0.0, 0.0, 0.0, 0.0, 0.0, 0.0, 0.0, 0.0, 0.0, 0.0, 0.0, 0.0, 0.0, 0.0, 0.0, 0.0, 0.0, 0.0, 0.0, 0.0, 0.0, 0.0, 0.0, 0.0, 0.0, 0.0, 0.0, 0.0, 0.0, 0.0, 0.0, 0.0, 0.0, 0.0, 0.0, 0.0, 0.0, 0.0, 0.0, 0.0, 0.0, 0.0, 0.0, 0.0, 0.0, 0.0, 0.0, 0.0, 0.0, 0.0, 0.0, 0.0, 0.0, 0.0, 0.0, 0.0, 0.0, 0.0, 0.0, 0.0, 0.0, 0.0, 0.0, 0.0, 0.0, 0.0, 0.0, 0.0, 0.0, 0.0, 0.0, 0.0, 0.0, 0.0, 0.0, 0.0, 0.0, 0.0, 0.0, 0.0, 0.0, 0.0, 0.0, 0.0, 0.0, 0.0, 0.0, 0.0, 0.0, 0.0, 0.0, 0.0, 0.0, 0.0, 0.0, 0.0, 0.0, 0.0, 0.0, 0.0, 0.0, 0.0, 0.0, 0.0, 0.0, 0.0, 0.0, 0.0, 0.0, 0.0, 0.0, 0.0, 0.0, 0.0, 0.0, 0.0, 0.0, 0.0, 0.0, 0.0, 0.0, 0.0, 0.0, 0.0, 0.0, 0.0, 0.0, 0.0, 0.0, 0.0, 0.0, 0.0, 0.0, 0.0, 0.0, 0.0, 0.0, 0.0, 0.0, 0.0, 0.0, 0.0, 0.0, 0.0, 0.0, 0.0, 0.0, 0.0, 0.0, 0.0, 0.0, 0.0, 0.0, 0.0, 0.0, 0.0, 0.0, 0.0, 0.0, 0.0, 0.0, 0.0, 0.0, 0.0, 0.0, 0.0, 0.0, 0.0, 0.0, 0.0, 0.0, 0.0, 0.0, 0.0, 0.0, 0.0, 0.0, 0.0, 0.0, 0.0, 0.0, 0.0, 0.0, 0.0, 0.0, 0.0, 0.0, 0.0, 0.0, 0.0, 0.0, 0.0, 0.0, 0.0, 0.0, 0.0, 0.0, 0.0, 0.0, 0.0, 0.0, 0.0, 0.0, 0.0, 0.0, 0.0, 0.0, 0.0, 0.0, 0.0, 0.0, 0.0, 0.0, 0.0, 0.0, 0.0, 0.0, 0.0, 0.0, 0.0, 0.0, 0.0, 0.0, 0.0, 0.0, 0.0, 0.0, 0.0, 0.0, 0.0, 0.0, 0.0, 0.0, 0.0, 0.0, 0.0, 0.0, 0.0, 0.0, 0.0, 0.0, 0.0, 0.0, 0.0, 0.0, 0.0, 0.0, 0.0, 0.0, 0.0, 0.0, 0.0, 0.0, 0.0, 0.0, 0.0, 0.0, 0.0, 0.0, 0.0, 0.0, 0.0, 0.0, 0.0, 0.0, 0.0, 0.0, 0.0, 0.0, 0.0, 0.0, 0.0, 0.0, 0.0, 0.0, 0.0, 0.0, 0.0, 0.0, 0.0, 0.0, 0.0, 0.0, 0.0, 0.0, 0.0, 0.0, 0.0, 0.0, 0.0, 0.0, 0.0, 0.0, 0.0, 0.0, 0.0, 0.0, 0.0, 0.0, 0.0, 0.0, 0.0, 0.0, 0.0, 0.0, 0.0, 0.0, 0.0, 0.0, 0.0, 0.0, 0.0, 0.0, 0.0, 0.0, 0.0, 0.0, 0.0, 0.0, 0.0, 0.0, 0.0, 0.0, 0.0, 0.0, 0.0, 0.0, 0.0, 0.0, 0.0, 0.0, 0.0, 0.0, 0.0, 0.0, 0.0, 0.0, 0.0, 0.0, 0.0, 0.0, 0.0, 0.0, 0.0, 0.0, 0.0, 0.0, 0.0, 0.0, 0.0, 0.0, 0.0, 0.0, 0.0, 0.0, 0.0, 0.0, 0.0, 0.0, 0.0, 0.0, 0.0, 0.0, 0.0, 0.0, 0.0, 0.0, 0.0, 0.0, 0.0, 0.0, 0.0, 0.0, 0.0, 0.0, 0.0, 0.0, 0.0, 0.0, 0.0, 0.0, 0.0, 0.0, 0.0, 0.0, 0.0, 0.0, 0.0, 0.0, 0.0, 0.0, 0.0, 0.0, 0.0, 0.0, 0.0, 0.0, 0.0, 0.0, 0.0, 0.0, 0.0, 0.0, 0.0, 0.0, 0.0, 0.0, 0.0, 0.0, 0.0, 0.0, 0.0, 0.0, 0.0, 0.0, 0.0, 0.0, 0.0, 0.0, 0.0, 0.0, 0.0, 0.0, 0.0, 0.0, 0.0, 0.0, 0.0, 0.0, 0.0, 0.0, 0.0, 0.0, 0.0, 0.0, 0.0, 0.0, 0.0, 0.0, 0.0, 0.0, 0.0, 0.0, 0.0, 0.0, 0.0, 0.0, 0.0, 0.0, 0.0, 0.0, 0.0, 0.0, 0.0, 0.0, 0.0, 0.0, 0.0, 0.0, 0.0, 0.0, 0.0, 0.0, 0.0, 0.0, 0.0, 0.0, 0.0, 0.0, 0.0, 0.0, 0.0, 0.0, 0.0, 0.0, 0.0, 0.0, 0.0, 0.0, 0.0, 0.0, 0.0, 0.0, 0.0, 0.0, 0.0, 0.0, 0.0, 0.0, 0.0, 0.0, 0.0, 0.0, 0.0, 0.0, 0.0, 0.0, 0.0, 0.0, 0.0, 0.0, 0.0, 0.0, 0.0, 0.0, 0.0, 0.0, 0.0, 0.0, 0.0, 0.0, 0.0, 0.0, 0.0, 0.0, 0.0, 0.0, 0.0, 0.0, 0.0, 0.0, 0.0, 0.0, 0.0, 0.0, 0.0, 0.0, 0.0, 0.0, 0.0, 0.0, 0.0, 0.0, 0.0, 0.0, 0.0, 0.0, 0.0, 0.0, 0.0, 0.0, 0.0, 0.0, 0.0, 0.0, 0.0, 0.0, 0.0, 0.0, 0.0, 0.0, 0.0, 0.0, 0.0, 0.0, 0.0, 0.0, 0.0, 0.0, 0.0, 0.0, 0.0, 0.0, 0.0, 0.0, 0.0, 0.0, 0.0, 0.0, 0.0, 0.0, 0.0, 0.0, 0.0, 0.0, 0.0, 0.0, 0.0, 0.0, 0.0, 0.0, 0.0, 0.0, 0.0, 0.0, 0.0, 0.0, 0.0, 0.0, 0.0, 0.0, 0.0, 0.0, 0.0, 0.0, 0.0, 0.0, 0.0, 0.0, 0.0, 0.0, 0.0, 0.0, 0.0, 0.0, 0.0, 0.0, 0.0, 0.0, 0.0, 0.0, 0.0, 0.0, 0.0, 0.0, 0.0, 0.0, 0.0, 0.0, 0.0, 0.0, 0.0, 0.0, 0.0, 0.0, 0.0, 0.0, 0.0, 0.0, 0.0, 0.0, 0.0, 0.0, 0.0, 0.0, 0.0, 0.0, 0.0, 0.0, 0.0, 0.0, 0.0, 0.0, 0.0, 0.0, 0.0, 0.0, 0.0, 0.0, 0.0, 0.0, 0.0, 0.0, 0.0, 0.0, 0.0, 0.0, 0.0, 0.0, 0.0, 0.0, 0.0, 0.0, 0.0, 0.0, 0.0, 0.0, 0.0, 0.0, 0.0, 0.0, 0.0, 0.0, 0.0, 0.0, 0.0, 0.0, 0.0, 0.0, 0.0, 0.0, 0.0, 0.0, 0.0, 0.0, 0.0, 0.0, 0.0, 0.0, 0.0, 0.0, 0.0, 0.0, 0.0, 0.0, 0.0, 0.0, 0.0, 0.0, 0.0, 0.0, 0.0, 0.0, 0.0, 0.0, 0.0, 0.0, 0.0, 0.0, 0.0, 0.0, 0.0, 0.0, 0.0, 0.0, 0.0, 0.0, 0.0, 0.0, 0.0, 0.0, 0.0, 0.0, 0.0, 0.0, 0.0, 0.0, 0.0, 0.0, 0.0, 0.0, 0.0, 0.0, 0.0, 0.0, 0.0, 0.0, 0.0, 0.0, 0.0, 0.0, 0.0, 0.0, 0.0, 0.0, 0.0, 0.0, 0.0, 0.0, 0.0, 0.0, 0.0, 0.0, 0.0, 0.0, 0.0, 0.0, 0.0, 0.0, 0.0, 0.0, 0.0, 0.0, 0.0, 0.0, 0.0, 0.0, 0.0, 0.0, 0.0, 0.0, 0.0, 0.0, 0.0, 0.0, 0.0, 0.0, 0.0, 0.0, 0.0, 0.0, 0.0, 0.0, 0.0, 0.0, 0.0, 0.0, 0.0, 0.0, 0.0, 0.0, 0.0, 0.0, 0.0, 0.0, 0.0, 0.0, 0.0, 0.0, 0.0, 0.0, 0.0, 0.0, 0.0, 0.0, 0.0, 0.0, 0.0, 0.0, 0.0, 0.0, 0.0, 0.0, 0.0, 0.0, 0.0, 0.0, 0.0, 0.0, 0.0, 0.0, 0.0, 0.0, 0.0, 0.0, 0.0, 0.0, 0.0, 0.0, 0.0, 0.0, 0.0, 0.0, 0.0, 0.0, 0.0, 0.0, 0.0, 0.0, 0.0, 0.0, 0.0, 0.0, 0.0, 0.0, 0.0, 0.0, 0.0, 0.0, 0.0, 0.0, 0.0, 0.0, 0.0, 0.0, 0.0, 0.0, 0.0, 0.0, 0.0, 0.0, 0.0, 0.0, 0.0, 0.0, 0.0, 0.0, 0.0, 0.0, 0.0, 0.0, 0.0, 0.0, 0.0, 0.0, 0.0, 0.0, 0.0, 0.0, 0.0, 0.0, 0.0, 0.0, 0.0, 0.0, 0.0, 0.0, 0.0, 0.0, 0.0, 0.0, 0.0, 0.0, 0.0, 0.0, 0.0, 0.0, 0.0, 0.0, 0.0, 0.0, 0.0, 0.0, 0.0, 0.0, 0.0, 0.0, 0.0, 0.0, 0.0, 0.0, 0.0, 0.0, 0.0, 0.0, 0.0, 0.0, 0.0, 0.0, 0.0, 0.0, 0.0, 0.0, 0.0, 0.0, 0.0, 0.0, 0.0, 0.0, 0.0, 0.0, 0.0, 0.0, 0.0, 0.0, 0.0, 0.0, 0.0, 0.0, 0.0, 0.0, 0.0, 0.0, 0.0, 0.0, 0.0, 0.0, 0.0, 0.0, 0.0, 0.0, 0.0, 0.0, 0.0, 0.0, 0.0, 0.0, 0.0, 0.0, 0.0, 0.0, 0.0, 0.0, 0.0, 0.0, 0.0, 0.0, 0.0, 0.0, 0.0, 0.0, 0.0, 0.0, 0.0, 0.0, 0.0, 0.0, 0.0, 0.0, 0.0, 0.0, 0.0, 0.0, 0.0, 0.0, 0.0, 0.0, 0.0, 0.0, 0.0, 0.0, 0.0, 0.0, 0.0, 0.0, 0.0, 0.0, 0.0, 0.0, 0.0, 0.0, 0.0, 0.0, 0.0, 0.0, 0.0, 0.0, 0.0, 0.0, 0.0, 0.0, 0.0, 0.0, 0.0, 0.0, 0.0, 0.0, 0.0, 0.0, 0.0, 0.0, 0.0, 0.0, 0.0, 0.0, 0.0, 0.0, 0.0, 0.0, 0.0, 0.0, 0.0, 0.5, 0.75, 0.5, 1.0, 1.0, 1.0, 1.0, 0.75, 0.5, 0.25, 0.5, 0.5, 1.0, 0.5, 1.0, 0.25, 0.0, 0.25, 0.0, 0.5, 0.5, 0.5, 0.5, 0.25, 0.0, 0.75, 0.0, 1.0, 0.5, 1.0, 0.5, 0.75, 0.0, 0.5, 0.0, 0.75, 0.5, 0.75, 0.5, 0.5, 0.5, 0.5, 0.5, 0.75, 1.0, 0.75, 1.0, 0.5, 0.0, 0.75, 0.0, 1.0, 0.0, 1.0, 0.0, 0.75, 0.0, 1.0, 0.5, 1.0, 0.5, 1.0, 0.0, 1.0, 0.0, 0.25, 0.0, 0.5, 0.0, 0.5, 0.0, 0.25, 0.0, 0.5, 0.0, 0.75, 0.0, 0.75, 0.0, 0.5, 1.0, 0.25, 1.0, 0.0, 1.0, 0.0, 1.0, 0.25, 0.5, 1.0, 1.0, 1.0, 1.0, 1.0, 0.5, 1.0, 1.0, 0.5, 1.0, 0.25, 1.0, 0.25, 1.0, 0.5, 1.0, 0.75, 1.0, 0.5, 1.0, 0.5, 1.0, 0.75, 1.0, 1.0, 1.0, 0.75, 1.0, 0.75, 1.0, 1.0])
me_circle.materials.append(mat_material_004)
me_circle.use_remesh_fix_poles = True
me_circle.use_remesh_preserve_attributes = False
me_circle.use_mirror_vertex_groups = False
me_circle.update()
me_circle_001 = bpy.data.meshes.new('Circle.001')
me_circle_001.from_pydata([(0.09443, -1.201, 1.485), (0.1825, -1.323, 1.494), (0.2221, -1.129, 1.418), (0.3102, -1.251, 1.428), (0.1352, -1.173, 1.47), (0.2564, -1.293, 1.454), (0.07393, -1.293, 1.58), (0.2528, -1.192, 1.429), (0.2284, -1.228, 1.456), (0.2836, -1.271, 1.443), (0.1885, -1.151, 1.439), (0.2437, -1.208, 1.443), (0.1183, -1.184, 1.476), (0.2133, -1.304, 1.48), (0.1729, -1.242, 1.477), (0.08418, -1.247, 1.515)], [], [(11, 9, 3, 7), (14, 13, 5, 8), (12, 14, 8, 4), (10, 11, 7, 2), (4, 8, 11, 10), (8, 5, 9, 11), (0, 15, 6, 14, 12), (6, 1, 13, 14)])
_uv = me_circle_001.uv_layers.new(name='UVMap')
_uv.uv.foreach_set('vector', [0.5, 0.75, 1.0, 0.75, 1.0, 1.0, 0.5, 1.0, 0.5, 0.25, 1.0, 0.25, 1.0, 0.5, 0.5, 0.5, 0.0, 0.25, 0.5, 0.25, 0.5, 0.5, 0.0, 0.5, 0.0, 0.75, 0.5, 0.75, 0.5, 1.0, 0.0, 1.0, 0.0, 0.5, 0.5, 0.5, 0.5, 0.75, 0.0, 0.75, 0.5, 0.5, 1.0, 0.5, 1.0, 0.75, 0.5, 0.75, 0.0, 0.0, 0.25, 0.0, 0.5, 0.0, 0.5, 0.25, 0.0, 0.25, 0.5, 0.0, 1.0, 0.0, 1.0, 0.25, 0.5, 0.25])
me_circle_001.materials.append(mat_material_003)
me_circle_001.use_remesh_fix_poles = True
me_circle_001.use_remesh_preserve_attributes = False
me_circle_001.use_mirror_vertex_groups = False
me_circle_001.update()
me_circle_002 = bpy.data.meshes.new('Circle.002')
me_circle_002.from_pydata([(0.1065, -1.208, 1.476), (0.1946, -1.33, 1.485), (0.09935, -1.306, 1.518), (0.1304, -1.191, 1.466), (0.1824, -1.251, 1.458), (0.2221, -1.313, 1.461), (0.1282, -1.193, 1.457), (0.1039, -1.211, 1.466), (0.09627, -1.309, 1.509), (0.1911, -1.332, 1.476)], [], [(7, 6, 4, 8), (8, 4, 5, 9), (0, 3, 6, 7), (2, 0, 7, 8), (1, 2, 8, 9)])
_uv = me_circle_002.uv_layers.new(name='UVMap')
_uv.uv.foreach_set('vector', [0.0, 0.0, 0.0, 0.25, 0.5, 0.25, 0.5, 0.0, 0.5, 0.0, 0.5, 0.25, 1.0, 0.25, 1.0, 0.0, 0.0, 0.0, 0.0, 0.25, 0.0, 0.25, 0.0, 0.0, 0.5, 0.0, 0.0, 0.0, 0.0, 0.0, 0.5, 0.0, 1.0, 0.0, 0.5, 0.0, 0.5, 0.0, 1.0, 0.0])
me_circle_002.materials.append(mat_material)
me_circle_002.use_remesh_fix_poles = True
me_circle_002.use_remesh_preserve_attributes = False
me_circle_002.use_mirror_vertex_groups = False
me_circle_002.update()

# ---- objects
ob_circle = bpy.data.objects.new('Circle', me_circle)
ob_circle_001 = bpy.data.objects.new('Circle.001', me_circle_001)
ob_circle_002 = bpy.data.objects.new('Circle.002', me_circle_002)

# ---- transforms, parenting, visibility, modifiers, constraints
ob_circle.location = (0.0, 0.0, 0.0)
ob_circle.rotation_euler = (0.001162, 0.009372, -3.263)
ob_circle.scale = (0.01957, 0.01957, 0.01957)
ob_circle.lineart.crease_threshold = 0.0
_m = ob_circle.modifiers.new('Subdivision', 'SUBSURF')
_m.uv_smooth = 'PRESERVE_CORNERS'
_m.levels = 4
ob_circle_001.location = (0.0, 0.0, 0.0)
ob_circle_001.rotation_euler = (0.001162, 0.009372, -3.263)
ob_circle_001.scale = (0.01957, 0.01957, 0.01957)
ob_circle_001.lineart.crease_threshold = 0.0
_m = ob_circle_001.modifiers.new('Subdivision', 'SUBSURF')
_m.uv_smooth = 'PRESERVE_CORNERS'
_m.levels = 4
ob_circle_002.location = (0.0, 0.0, 0.0)
ob_circle_002.rotation_euler = (0.001162, 0.009372, -3.263)
ob_circle_002.scale = (0.01957, 0.01957, 0.01957)
ob_circle_002.lineart.crease_threshold = 0.0
_m = ob_circle_002.modifiers.new('Subdivision', 'SUBSURF')
_m.uv_smooth = 'PRESERVE_CORNERS'
_m.levels = 4

# ---- collection membership
col_collection.objects.link(ob_circle)
col_collection.objects.link(ob_circle_001)
col_collection.objects.link(ob_circle_002)

# ---- scene / render settings (as saved in the file)
scene.frame_start = 1; scene.frame_end = 250; scene.frame_set(1)
scene.render.engine = 'BLENDER_EEVEE_NEXT'
scene.cycles.use_denoising = False
scene.cycles.samples = 128
scene.cycles.sampling_pattern = 'TABULATED_SOBOL'
scene.cycles.use_adaptive_sampling = False
scene.cycles.use_light_tree = False
scene.view_settings.view_transform = 'Filmic'
bpy.context.view_layer.update()

# ---- added for rendering (the .blend has no active camera and no usable light): camera, sun
cam_auto = bpy.data.cameras.new('AutoCamera')
cam_auto.lens = 50.0
cam_auto.sensor_width = 36.0
cam_auto.clip_end = 1000.0
ob_auto_camera = bpy.data.objects.new('AutoCamera', cam_auto)
scene.collection.objects.link(ob_auto_camera)
ob_auto_camera.location = (0.195316, -0.217584, 0.165084)
ob_auto_camera.rotation_euler = (1.09748, -7.21219e-08, 0.694738)
scene.camera = ob_auto_camera
light_auto_sun = bpy.data.lights.new('AutoSun', 'SUN')
light_auto_sun.energy = 3.0
light_auto_sun.angle = 0.0523599
ob_auto_sun = bpy.data.objects.new('AutoSun', light_auto_sun)
scene.collection.objects.link(ob_auto_sun)
ob_auto_sun.rotation_euler = (0.872665, 0.174533, 0.523599)
bpy.context.view_layer.update()

